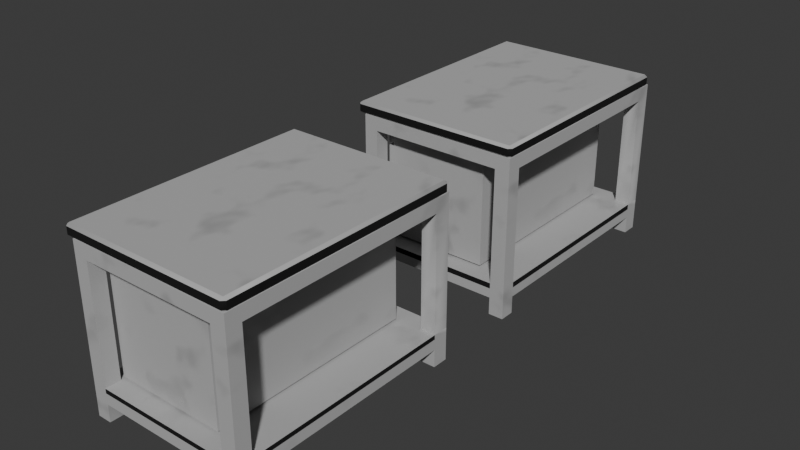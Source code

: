 # Source: Mesas.blend  (saved by Blender 4.5.90; exported with 4.5.12 LTS)
import bpy
from mathutils import Matrix  # noqa: F401  (used for matrix-valued properties, if any)

bpy.ops.wm.read_factory_settings(use_empty=True)
scene = bpy.context.scene
scene.name = 'Scene'

# ---- collections
col_collection = bpy.data.collections.new('Collection'); scene.collection.children.link(col_collection)

# ---- materials (node trees are filled in below, after node groups)
mat_metalb = bpy.data.materials.new('metalB')
mat_metalb.diffuse_color = (0.5, 0.5, 0.5, 1.0)
mat_metalb.roughness = 0.5528
mat_metaln = bpy.data.materials.new('metalN')
mat_metaln.diffuse_color = (0.5, 0.5, 0.5, 1.0)
mat_metaln.roughness = 0.5528

# ---- material node trees
mat_metalb.use_nodes = True; mat_metalb.node_tree.nodes.clear()
_N = mat_metalb.node_tree.nodes; _L = mat_metalb.node_tree.links
n0 = _N.new('ShaderNodeBsdfPrincipled'); n0.name = 'Principled BSDF'; n0.location = (-167, 367)
n0.inputs[0].default_value = (0.5, 0.5, 0.5, 1.0)
n0.inputs[27].default_value = (0.0, 0.0, 0.0, 1.0)
n0.inputs[28].default_value = 1.0
n1 = _N.new('ShaderNodeOutputMaterial'); n1.name = 'Material Output'; n1.location = (233, 367)
n2 = _N.new('ShaderNodeValToRGB'); n2.name = 'Color Ramp'; n2.location = (-576, 331)
while len(n2.color_ramp.elements) > 1: n2.color_ramp.elements.remove(n2.color_ramp.elements[-1])
n2.color_ramp.elements[0].position = 0.3182; n2.color_ramp.elements[0].color = (0.0, 0.0, 0.0, 1.0)
_e = n2.color_ramp.elements.new(0.9136); _e.color = (1.0, 1.0, 1.0, 1.0)
n3 = _N.new('ShaderNodeValToRGB'); n3.name = 'Color Ramp.001'; n3.location = (-611, 122)
while len(n3.color_ramp.elements) > 1: n3.color_ramp.elements.remove(n3.color_ramp.elements[-1])
n3.color_ramp.elements[0].position = 0.1318; n3.color_ramp.elements[0].color = (0.0, 0.0, 0.0, 1.0)
_e = n3.color_ramp.elements.new(0.45); _e.color = (1.0, 1.0, 1.0, 1.0)
n4 = _N.new('ShaderNodeTexNoise'); n4.name = 'Noise Texture'; n4.location = (-917, 260)
n5 = _N.new('ShaderNodeBump'); n5.name = 'Bump'; n5.location = (-466, -152)
n6 = _N.new('ShaderNodeTexVoronoi'); n6.name = 'Voronoi Texture'; n6.location = (-699, -130)
n7 = _N.new('ShaderNodeMapping'); n7.name = 'Mapping'; n7.location = (-962, -116)
n8 = _N.new('ShaderNodeTexNoise'); n8.name = 'Noise Texture.001'; n8.location = (-1176, -134)
n9 = _N.new('ShaderNodeMapping'); n9.name = 'Mapping.001'; n9.location = (-1410, 280)
n10 = _N.new('ShaderNodeTexCoord'); n10.name = 'Texture Coordinate'; n10.location = (-1653, 234)
_L.new(n0.outputs[0], n1.inputs[0])
_L.new(n2.outputs[0], n0.inputs[1])
_L.new(n3.outputs[0], n0.inputs[2])
_L.new(n4.outputs[0], n3.inputs[0])
_L.new(n5.outputs[0], n0.inputs[5])
_L.new(n6.outputs[1], n5.inputs[3])
_L.new(n7.outputs[0], n6.inputs[0])
_L.new(n8.outputs[1], n7.inputs[0])
_L.new(n9.outputs[0], n8.inputs[0])
_L.new(n9.outputs[0], n4.inputs[0])
_L.new(n10.outputs[0], n9.inputs[0])
n1.is_active_output = True
mat_metaln.use_nodes = True; mat_metaln.node_tree.nodes.clear()
_N = mat_metaln.node_tree.nodes; _L = mat_metaln.node_tree.links
n0 = _N.new('ShaderNodeBsdfPrincipled'); n0.name = 'Principled BSDF'; n0.location = (-167, 367)
n0.inputs[0].default_value = (0.005923, 0.005923, 0.005923, 1.0)
n0.inputs[27].default_value = (0.0, 0.0, 0.0, 1.0)
n0.inputs[28].default_value = 1.0
n1 = _N.new('ShaderNodeOutputMaterial'); n1.name = 'Material Output'; n1.location = (233, 367)
n2 = _N.new('ShaderNodeValToRGB'); n2.name = 'Color Ramp'; n2.location = (-576, 331)
while len(n2.color_ramp.elements) > 1: n2.color_ramp.elements.remove(n2.color_ramp.elements[-1])
n2.color_ramp.elements[0].position = 0.3182; n2.color_ramp.elements[0].color = (0.0, 0.0, 0.0, 1.0)
_e = n2.color_ramp.elements.new(0.9136); _e.color = (1.0, 1.0, 1.0, 1.0)
n3 = _N.new('ShaderNodeValToRGB'); n3.name = 'Color Ramp.001'; n3.location = (-611, 122)
while len(n3.color_ramp.elements) > 1: n3.color_ramp.elements.remove(n3.color_ramp.elements[-1])
n3.color_ramp.elements[0].position = 0.1318; n3.color_ramp.elements[0].color = (0.0, 0.0, 0.0, 1.0)
_e = n3.color_ramp.elements.new(0.45); _e.color = (1.0, 1.0, 1.0, 1.0)
n4 = _N.new('ShaderNodeTexNoise'); n4.name = 'Noise Texture'; n4.location = (-917, 260)
n5 = _N.new('ShaderNodeBump'); n5.name = 'Bump'; n5.location = (-466, -152)
n6 = _N.new('ShaderNodeTexVoronoi'); n6.name = 'Voronoi Texture'; n6.location = (-699, -130)
n7 = _N.new('ShaderNodeMapping'); n7.name = 'Mapping'; n7.location = (-962, -116)
n8 = _N.new('ShaderNodeTexNoise'); n8.name = 'Noise Texture.001'; n8.location = (-1176, -134)
n9 = _N.new('ShaderNodeMapping'); n9.name = 'Mapping.001'; n9.location = (-1365, 273)
n10 = _N.new('ShaderNodeTexCoord'); n10.name = 'Texture Coordinate'; n10.location = (-1556, 256)
_L.new(n0.outputs[0], n1.inputs[0])
_L.new(n2.outputs[0], n0.inputs[1])
_L.new(n3.outputs[0], n0.inputs[2])
_L.new(n4.outputs[0], n3.inputs[0])
_L.new(n5.outputs[0], n0.inputs[5])
_L.new(n6.outputs[1], n5.inputs[3])
_L.new(n7.outputs[0], n6.inputs[0])
_L.new(n8.outputs[1], n7.inputs[0])
_L.new(n9.outputs[0], n8.inputs[0])
_L.new(n9.outputs[0], n4.inputs[0])
_L.new(n10.outputs[0], n9.inputs[0])
n1.is_active_output = True

# ---- world
world_world = bpy.data.worlds.new('World'); scene.world = world_world
world_world.use_nodes = True; world_world.node_tree.nodes.clear()
_N = world_world.node_tree.nodes; _L = world_world.node_tree.links
n0 = _N.new('ShaderNodeOutputWorld'); n0.name = 'World Output'; n0.location = (200, 100)
n1 = _N.new('ShaderNodeBackground'); n1.name = 'Background'; n1.location = (-200, 100)
n1.inputs[0].default_value = (0.05088, 0.05088, 0.05088, 1.0)
_L.new(n1.outputs[0], n0.inputs[0])
n0.is_active_output = True
world_world.color = (0.05088, 0.05088, 0.05088)
world_world.sun_shadow_jitter_overblur = 0.0

# ---- meshes
me_mesh_010 = bpy.data.meshes.new('Mesh.010')
me_mesh_010.from_pydata([(-10.19, -0.5, -0.5323), (-10.19, -0.31, -0.3423), (-10.38, -0.31, -0.5323), (0.31, -0.5, -0.5323), (0.5, -0.31, -0.5323), (0.31, -0.31, -0.3423), (-10.19, 0.5, -0.5323), (-10.38, 0.31, -0.5323), (-10.19, 0.31, -0.3423), (0.31, 0.5, -0.5323), (0.31, 0.31, -0.3423), (0.5, 0.31, -0.5323), (-10.19, 0.31, -15.48), (-10.38, 0.31, -15.29), (-10.19, 0.5, -15.29), (0.31, 0.31, -15.48), (0.31, 0.5, -15.29), (0.5, 0.31, -15.29), (-10.19, -0.5, -15.29), (-10.38, -0.31, -15.29), (-10.19, -0.31, -15.48), (0.31, -0.5, -15.29), (0.31, -0.31, -15.48), (0.5, -0.31, -15.29), (-0.4473, -12.83, -0.3423), (0.5, -12.83, -0.3423), (-0.4473, -11.52, -0.3423), (0.5, -11.52, -0.3423), (-0.4473, -11.52, -1.29), (0.5, -11.52, -1.29), (-0.4473, -12.83, -1.29), (0.5, -12.83, -1.29), (-0.4473, -0.4204, -0.3423), (0.5, -0.4204, -0.3423), (0.5, -0.4204, -1.29), (-0.4473, -0.4204, -1.29), (-0.4473, -14.34, -1.29), (0.5, -14.34, -1.29), (0.5, -14.34, -0.3423), (-0.4473, -14.34, -0.3423), (-0.4473, -1.597, -0.3423), (0.5, -1.597, -0.3423), (0.5, -1.597, -1.29), (-0.4473, -1.597, -1.29), (0.5, -1.597, -14.49), (-0.4473, -1.597, -14.49), (-0.4473, -0.4204, -14.49), (0.5, -0.4204, -14.49), (-9.81, -0.4204, -0.3423), (-9.81, -0.4204, -1.29), (-9.81, -1.597, -1.29), (-9.81, -1.597, -0.3423), (-9.81, -11.52, -0.3423), (-9.81, -11.52, -1.29), (-9.81, -12.83, -1.29), (-9.81, -12.83, -0.3423), (-8.93, -0.4204, -0.3423), (-8.93, -0.4204, -1.29), (-8.93, -1.597, -1.29), (-8.93, -1.597, -0.3423), (-8.93, -11.52, -0.3423), (-8.93, -11.52, -1.29), (-8.93, -12.83, -1.29), (-8.93, -12.83, -0.3423), (-0.4473, -11.52, -15.48), (0.5, -11.52, -15.48), (0.5, -12.83, -15.48), (-0.4473, -12.83, -15.48), (-8.93, -11.52, -15.48), (-8.93, -12.83, -15.48), (-9.81, -12.83, -15.48), (-9.81, -11.52, -15.48), (-0.4473, -11.52, -14.49), (0.5, -11.52, -14.49), (0.5, -12.83, -14.49), (-0.4473, -12.83, -14.49), (-8.93, -12.83, -14.49), (-9.81, -12.83, -14.49), (-9.81, -11.52, -14.49), (-8.93, -11.52, -14.49), (0.5, -14.34, -14.49), (-0.4473, -14.34, -14.49), (-0.4473, -14.34, -15.48), (0.5, -14.34, -15.48), (-8.93, -14.34, -14.49), (-9.81, -14.34, -14.49), (-9.81, -14.34, -15.48), (-8.93, -14.34, -15.48), (-0.4473, -11.52, -14.49), (0.5, -11.52, -14.49), (0.5, -11.52, -15.48), (-0.4473, -11.52, -15.48), (0.5, -1.597, -15.48), (-0.4473, -1.597, -15.48), (-9.81, -1.597, -14.49), (-8.93, -1.597, -14.49), (-8.93, -1.597, -15.48), (-9.81, -1.597, -15.48), (0.5, -0.4204, -15.48), (-0.4473, -0.4204, -15.48), (-9.81, -0.4204, -14.49), (-8.93, -0.4204, -14.49), (-8.93, -0.4204, -15.48), (-9.81, -0.4204, -15.48), (-8.93, -0.4204, -14.49), (-8.93, -1.597, -14.49), (-9.81, -1.597, -14.49), (-9.81, -0.4204, -14.49), (-8.93, -14.34, -1.29), (-8.93, -14.34, -0.3423), (-9.81, -14.34, -0.3423), (-9.81, -14.34, -1.29), (0.5, -11.91, -0.3423), (-0.4473, -11.91, -0.3423), (0.5, -11.91, -15.48), (-0.4473, -11.91, -15.48), (0.5, -11.91, -1.29), (-9.81, -11.91, -1.29), (-9.81, -11.91, -0.3423), (-8.93, -11.91, -15.48), (-9.81, -11.91, -15.48), (-8.93, -11.91, -0.3423), (0.5, -11.91, -14.49), (-9.81, -11.91, -14.49), (-8.93, -11.35, -1.489), (-2.014, -11.35, -1.489), (-8.93, -1.565, -1.489), (-2.014, -1.565, -1.489), (-8.93, -1.565, -14.29), (-2.014, -1.565, -14.29), (-8.93, -11.35, -14.29), (-2.014, -11.35, -14.29), (-8.93, -1.565, -7.782), (-2.014, -1.565, -7.782), (-2.014, -11.35, -7.782), (-8.93, -11.35, -7.782), (-8.93, -1.565, -7.995), (-2.014, -1.565, -7.995), (-2.014, -11.35, -7.995), (-8.93, -11.35, -7.995), (-8.584, -11.35, -1.489), (-8.584, -11.35, -7.782), (-8.584, -11.35, -7.995), (-8.584, -11.35, -14.29), (-8.584, -1.565, -14.29), (-8.584, -1.565, -7.995), (-8.584, -1.565, -7.782), (-8.584, -1.565, -1.489)], [], [(0, 1, 2), (3, 4, 5), (6, 7, 8), (9, 10, 11), (12, 13, 14), (15, 16, 17), (18, 19, 20), (21, 22, 23), (0, 3, 5, 1), (9, 6, 8, 10), (15, 12, 14, 16), (21, 18, 20, 22), (7, 2, 1, 8), (4, 11, 10, 5), (13, 7, 6, 14), (11, 17, 16, 9), (19, 13, 12, 20), (17, 23, 22, 15), (2, 19, 18, 0), (23, 4, 3, 21), (18, 21, 3, 0), (1, 5, 10, 8), (19, 2, 7, 13), (4, 23, 17, 11), (6, 9, 16, 14), (12, 15, 22, 20), (113, 112, 27, 26), (32, 33, 34, 35), (115, 114, 66, 67), (36, 37, 38, 39), (112, 116, 29, 27), (40, 41, 33, 32), (41, 42, 34, 33), (44, 45, 46, 47), (30, 31, 37, 36), (31, 25, 38, 37), (25, 24, 39, 38), (24, 30, 36, 39), (26, 27, 41, 40), (27, 29, 42, 41), (29, 28, 43, 42), (28, 26, 40, 43), (42, 43, 45, 44), (43, 35, 46, 45), (35, 34, 47, 46), (34, 42, 44, 47), (48, 49, 50, 51), (118, 117, 54, 55), (56, 57, 49, 48), (104, 105, 106, 107), (59, 56, 48, 51), (119, 69, 70, 120), (108, 109, 110, 111), (121, 60, 52, 118), (32, 35, 57, 56), (35, 43, 58, 57), (43, 40, 59, 58), (40, 32, 56, 59), (26, 28, 61, 60), (115, 67, 69, 119), (30, 24, 63, 62), (113, 26, 60, 121), (51, 50, 53, 52), (50, 58, 61, 53), (58, 59, 60, 61), (59, 51, 52, 60), (46, 47, 98, 99), (122, 74, 66, 114), (80, 81, 82, 83), (84, 85, 86, 87), (123, 78, 71, 120), (100, 101, 102, 103), (75, 76, 69, 67), (79, 72, 64, 68), (28, 29, 73, 72), (116, 31, 74, 122), (31, 30, 75, 74), (30, 62, 76, 75), (62, 54, 77, 76), (117, 53, 78, 123), (53, 61, 79, 78), (61, 28, 72, 79), (74, 75, 81, 80), (75, 67, 82, 81), (67, 66, 83, 82), (66, 74, 80, 83), (76, 77, 85, 84), (77, 70, 86, 85), (70, 69, 87, 86), (69, 76, 84, 87), (72, 73, 89, 88), (73, 65, 90, 89), (65, 64, 91, 90), (64, 72, 88, 91), (88, 89, 44, 45), (89, 90, 92, 44), (90, 91, 93, 92), (91, 88, 45, 93), (78, 79, 95, 94), (79, 68, 96, 95), (68, 71, 97, 96), (71, 78, 94, 97), (44, 92, 98, 47), (92, 93, 99, 98), (94, 95, 101, 100), (45, 93, 99, 46), (96, 97, 103, 102), (97, 94, 100, 103), (57, 58, 105, 104), (58, 50, 106, 105), (50, 49, 107, 106), (49, 57, 104, 107), (95, 96, 93, 45), (96, 102, 99, 93), (102, 101, 46, 99), (101, 95, 45, 46), (62, 63, 109, 108), (63, 55, 110, 109), (55, 54, 111, 110), (54, 62, 108, 111), (54, 117, 123, 77), (29, 116, 122, 73), (77, 123, 120, 70), (73, 122, 114, 65), (24, 113, 121, 63), (64, 115, 119, 68), (63, 121, 118, 55), (68, 119, 120, 71), (52, 53, 117, 118), (25, 31, 116, 112), (64, 65, 114, 115), (24, 25, 112, 113), (147, 140, 125, 127), (144, 145, 137, 129), (143, 144, 129, 131), (142, 143, 131, 138), (137, 138, 131, 129), (130, 139, 136, 128), (146, 147, 127, 133), (125, 134, 133, 127), (140, 141, 134, 125), (132, 135, 124, 126), (145, 146, 133, 137), (133, 134, 138, 137), (141, 142, 138, 134), (135, 141, 140, 124), (130, 143, 142, 139), (128, 144, 143, 130), (136, 145, 144, 128), (126, 147, 146, 132), (124, 140, 147, 126), (142, 141, 146, 145), (132, 146, 141, 135), (145, 136, 139, 142)])
me_mesh_010.polygons.foreach_set('use_smooth', [True] * 154)
me_mesh_010.polygons.foreach_set('material_index', [0, 0, 0, 0, 0, 0, 0, 0, 0, 0, 0, 0, 1, 1, 0, 0, 1, 1, 0, 0, 0, 1, 1, 1, 0, 1, 0, 0, 0, 0, 0, 0, 0, 0, 0, 0, 0, 0, 0, 0, 0, 0, 0, 0, 0, 0, 0, 0, 0, 0, 0, 0, 0, 0, 0, 0, 0, 0, 0, 0, 0, 1, 0, 0, 0, 0, 0, 0, 0, 0, 0, 0, 0, 0, 0, 0, 0, 0, 0, 1, 0, 0, 0, 0, 0, 0, 0, 0, 0, 0, 0, 0, 0, 0, 0, 0, 0, 0, 0, 0, 0, 0, 0, 0, 0, 0, 0, 0, 0, 0, 0, 0, 0, 0, 0, 0, 0, 0, 0, 0, 0, 1, 0, 0, 0, 1, 0, 0, 0, 0, 0, 0, 0, 0, 0, 0, 0, 0, 0, 0, 0, 0, 0, 0, 0, 0, 0, 0, 0, 0, 0, 1, 0, 0])
_k = set([(0, 3), (0, 18), (1, 5), (1, 8), (2, 7), (2, 19), (3, 21), (4, 11), (4, 23), (5, 10), (6, 9), (6, 14), (7, 13), (8, 10), (9, 16), (11, 17), (12, 15), (12, 20), (13, 19), (14, 16), (15, 22), (17, 23), (18, 21), (20, 22), (24, 30), (24, 39), (24, 63), (25, 38), (25, 112), (26, 28), (26, 40), (26, 60), (27, 41), (27, 112), (28, 29), (28, 43), (29, 42), (29, 73), (30, 31), (30, 36), (31, 37), (31, 74), (32, 33), (32, 56), (33, 34), (33, 41), (34, 47), (35, 43), (35, 46), (35, 57), (36, 37), (36, 39), (37, 38), (38, 39), (40, 43), (40, 59), (42, 43), (42, 44), (43, 45), (43, 58), (44, 89), (44, 92), (45, 88), (45, 95), (46, 101), (47, 98), (48, 49), (48, 51), (48, 56), (49, 107), (50, 53), (50, 58), (50, 106), (51, 52), (52, 118), (53, 61), (53, 78), (54, 62), (54, 77), (54, 111), (55, 110), (55, 118), (57, 58), (57, 104), (58, 59), (58, 61), (58, 105), (59, 60), (60, 61), (62, 63), (62, 108), (63, 109), (64, 68), (64, 72), (64, 91), (65, 90), (65, 114), (66, 83), (66, 114), (67, 69), (67, 75), (67, 82), (68, 79), (68, 96), (69, 76), (69, 87), (70, 86), (70, 120), (71, 97), (71, 120), (72, 73), (72, 88), (73, 89), (74, 75), (74, 80), (75, 81), (76, 77), (76, 84), (77, 85), (78, 79), (78, 94), (79, 95), (80, 81), (80, 83), (81, 82), (82, 83), (84, 85), (84, 87), (85, 86), (86, 87), (90, 92), (91, 93), (92, 98), (93, 96), (94, 100), (95, 96), (97, 103), (98, 99), (99, 102), (100, 101), (100, 103), (102, 103), (104, 105), (104, 107), (105, 106), (106, 107), (108, 109), (108, 111), (109, 110), (110, 111), (124, 126), (124, 135), (124, 140), (125, 127), (125, 134), (125, 140), (126, 132), (126, 147), (127, 133), (127, 147), (128, 130), (128, 136), (128, 144), (129, 131), (129, 137), (129, 144), (130, 139), (130, 143), (131, 138), (131, 143), (132, 135), (132, 146), (133, 137), (134, 138), (135, 141), (136, 139), (136, 145), (139, 142), (141, 142), (141, 146), (142, 145), (145, 146)])
me_mesh_010.attributes.new('sharp_edge', 'BOOLEAN', 'EDGE').data.foreach_set('value', [ (min(e.vertices), max(e.vertices)) in _k for e in me_mesh_010.edges])
_uv = me_mesh_010.uv_layers.new(name='map1')
_uv.uv.foreach_set('vector', [0.375, 0.0, 0.3793, 0.0475, 0.3719, 0.0475, 0.625, 0.0, 0.6281, 0.0475, 0.6207, 0.0475, 0.3792, 0.2531, 0.3719, 0.2025, 0.3793, 0.2025, 0.6208, 0.2531, 0.6206, 0.2025, 0.6281, 0.2025, 0.3794, 0.5475, 0.375, 0.5475, 0.3794, 0.4969, 0.6206, 0.5475, 0.6206, 0.4969, 0.625, 0.5475, 0.3794, 0.7531, 0.375, 0.7025, 0.3794, 0.7025, 0.6206, 0.7531, 0.6206, 0.7025, 0.625, 0.7025, 0.375, 0.0, 0.625, 0.0, 0.6207, 0.0475, 0.3793, 0.0475, 0.6208, 0.2531, 0.3792, 0.2531, 0.3793, 0.2025, 0.6206, 0.2025, 0.6206, 0.5475, 0.3794, 0.5475, 0.3794, 0.4969, 0.6206, 0.4969, 0.6206, 0.7531, 0.3794, 0.7531, 0.3794, 0.7025, 0.6206, 0.7025, 0.3719, 0.2025, 0.3719, 0.0475, 0.3793, 0.0475, 0.3793, 0.2025, 0.6281, 0.0475, 0.6281, 0.2025, 0.6206, 0.2025, 0.6207, 0.0475, 0.1281, 0.2025, 0.3719, 0.2025, 0.3792, 0.2531, 0.1281, 0.25, 0.6281, 0.2025, 0.8719, 0.2025, 0.8719, 0.25, 0.6208, 0.2531, 0.375, 0.7025, 0.375, 0.5475, 0.3794, 0.5475, 0.3794, 0.7025, 0.625, 0.5475, 0.625, 0.7025, 0.6206, 0.7025, 0.6206, 0.5475, 0.3719, 0.0475, 0.1281, 0.0475, 0.1281, 0.0, 0.375, 0.0, 0.8719, 0.0475, 0.6281, 0.0475, 0.625, 0.0, 0.8719, 0.0, 0.3794, 0.7531, 0.6206, 0.7531, 0.6206, 0.9969, 0.3794, 0.9969, 0.3793, 0.0475, 0.6207, 0.0475, 0.6206, 0.2025, 0.3793, 0.2025, 0.1281, 0.0475, 0.3719, 0.0475, 0.3719, 0.2025, 0.1281, 0.2025, 0.6281, 0.0475, 0.8719, 0.0475, 0.8719, 0.2025, 0.6281, 0.2025, 0.3792, 0.2531, 0.6208, 0.2531, 0.6206, 0.4969, 0.3794, 0.4969, 0.3794, 0.5475, 0.6206, 0.5475, 0.6206, 0.7025, 0.3794, 0.7025, 0.375, 0.3235, 0.625, 0.1765, 0.625, 0.25, 0.375, 0.25, 0.375, 0.25, 0.625, 0.25, 0.625, 0.5, 0.375, 0.5, 0.375, 0.5735, 0.625, 0.5735, 0.625, 0.75, 0.375, 0.75, 0.375, 0.75, 0.625, 0.75, 0.625, 1.0, 0.375, 1.0, 0.625, 0.1765, 0.875, 0.1765, 0.875, 0.25, 0.625, 0.25, 0.375, 0.25, 0.625, 0.25, 0.625, 0.25, 0.375, 0.25, 0.625, 0.25, 0.625, 0.5, 0.625, 0.5, 0.625, 0.25, 0.625, 0.5, 0.375, 0.5, 0.375, 0.5, 0.625, 0.5, 0.375, 0.75, 0.625, 0.75, 0.625, 0.75, 0.375, 0.75, 0.625, 0.75, 0.625, 1.0, 0.625, 1.0, 0.625, 0.75, 0.625, 1.0, 0.375, 0.5, 0.375, 1.0, 0.625, 1.0, 0.375, 0.5, 0.375, 0.75, 0.375, 0.75, 0.375, 1.0, 0.375, 0.25, 0.625, 0.25, 0.625, 0.25, 0.375, 0.25, 0.625, 0.25, 0.625, 0.5, 0.625, 0.5, 0.625, 0.25, 0.625, 0.5, 0.375, 0.5, 0.375, 0.5, 0.625, 0.5, 0.375, 0.5, 0.375, 0.25, 0.375, 0.25, 0.375, 0.5, 0.625, 0.5, 0.375, 0.5, 0.375, 0.5, 0.625, 0.5, 0.375, 0.5, 0.375, 0.5, 0.375, 0.5, 0.375, 0.5, 0.375, 0.5, 0.625, 0.5, 0.625, 0.5, 0.375, 0.5, 0.625, 0.5, 0.625, 0.5, 0.625, 0.5, 0.625, 0.5, 0.375, 0.25, 0.375, 0.5, 0.375, 0.5, 0.375, 0.25, 0.375, 0.3235, 0.375, 0.5735, 0.375, 0.75, 0.375, 0.5, 0.375, 0.25, 0.375, 0.5, 0.375, 0.5, 0.375, 0.25, 0.375, 0.5, 0.375, 0.5, 0.375, 0.5, 0.375, 0.5, 0.375, 0.25, 0.375, 0.25, 0.375, 0.25, 0.375, 0.25, 0.375, 0.5735, 0.375, 0.75, 0.375, 0.75, 0.375, 0.5735, 0.375, 0.75, 0.375, 0.5, 0.375, 0.5, 0.375, 0.75, 0.375, 0.3235, 0.375, 0.25, 0.375, 0.25, 0.375, 0.3235, 0.375, 0.25, 0.375, 0.5, 0.375, 0.5, 0.375, 0.25, 0.375, 0.5, 0.375, 0.5, 0.375, 0.5, 0.375, 0.5, 0.375, 0.5, 0.375, 0.25, 0.375, 0.25, 0.375, 0.5, 0.375, 0.25, 0.375, 0.25, 0.375, 0.25, 0.375, 0.25, 0.375, 0.25, 0.375, 0.5, 0.375, 0.5, 0.375, 0.25, 0.375, 0.5735, 0.375, 0.75, 0.375, 0.75, 0.375, 0.5735, 0.375, 0.75, 0.375, 0.5, 0.375, 0.5, 0.375, 0.75, 0.375, 0.3235, 0.375, 0.25, 0.375, 0.25, 0.375, 0.3235, 0.375, 0.25, 0.375, 0.5, 0.375, 0.5, 0.375, 0.25, 0.375, 0.5, 0.375, 0.5, 0.375, 0.5, 0.375, 0.5, 0.375, 0.5, 0.375, 0.25, 0.375, 0.25, 0.375, 0.5, 0.375, 0.25, 0.375, 0.25, 0.375, 0.25, 0.375, 0.25, 0.375, 0.5, 0.625, 0.5, 0.625, 0.5, 0.375, 0.5, 0.625, 0.5735, 0.625, 0.75, 0.625, 0.75, 0.625, 0.5735, 0.625, 0.75, 0.375, 0.75, 0.375, 0.75, 0.625, 0.75, 0.375, 0.75, 0.375, 0.75, 0.375, 0.75, 0.375, 0.75, 0.375, 0.5735, 0.375, 0.5, 0.375, 0.5, 0.375, 0.5735, 0.375, 0.5, 0.375, 0.5, 0.375, 0.5, 0.375, 0.5, 0.375, 0.75, 0.375, 0.75, 0.375, 0.75, 0.375, 0.75, 0.375, 0.5, 0.375, 0.5, 0.375, 0.5, 0.375, 0.5, 0.375, 0.5, 0.625, 0.5, 0.625, 0.5, 0.375, 0.5, 0.625, 0.5735, 0.625, 0.75, 0.625, 0.75, 0.625, 0.5735, 0.625, 0.75, 0.375, 0.75, 0.375, 0.75, 0.625, 0.75, 0.375, 0.75, 0.375, 0.75, 0.375, 0.75, 0.375, 0.75, 0.375, 0.75, 0.375, 0.75, 0.375, 0.75, 0.375, 0.75, 0.375, 0.5735, 0.375, 0.5, 0.375, 0.5, 0.375, 0.5735, 0.375, 0.5, 0.375, 0.5, 0.375, 0.5, 0.375, 0.5, 0.375, 0.5, 0.375, 0.5, 0.375, 0.5, 0.375, 0.5, 0.625, 0.75, 0.375, 0.75, 0.375, 0.75, 0.625, 0.75, 0.375, 0.75, 0.375, 0.75, 0.375, 0.75, 0.375, 0.75, 0.375, 0.75, 0.625, 0.75, 0.625, 0.75, 0.375, 0.75, 0.625, 0.75, 0.625, 0.75, 0.625, 0.75, 0.625, 0.75, 0.375, 0.75, 0.375, 0.75, 0.375, 0.75, 0.375, 0.75, 0.375, 0.75, 0.375, 0.75, 0.375, 0.75, 0.375, 0.75, 0.375, 0.75, 0.375, 0.75, 0.375, 0.75, 0.375, 0.75, 0.375, 0.75, 0.375, 0.75, 0.375, 0.75, 0.375, 0.75, 0.375, 0.5, 0.625, 0.5, 0.625, 0.5, 0.375, 0.5, 0.625, 0.5, 0.625, 0.5, 0.625, 0.5, 0.625, 0.5, 0.625, 0.5, 0.375, 0.5, 0.375, 0.5, 0.625, 0.5, 0.375, 0.5, 0.375, 0.5, 0.375, 0.5, 0.375, 0.5, 0.375, 0.5, 0.625, 0.5, 0.625, 0.5, 0.375, 0.5, 0.625, 0.5, 0.625, 0.5, 0.625, 0.5, 0.625, 0.5, 0.625, 0.5, 0.375, 0.5, 0.375, 0.5, 0.625, 0.5, 0.375, 0.5, 0.375, 0.5, 0.375, 0.5, 0.375, 0.5, 0.375, 0.5, 0.375, 0.5, 0.375, 0.5, 0.375, 0.5, 0.375, 0.5, 0.375, 0.5, 0.375, 0.5, 0.375, 0.5, 0.375, 0.5, 0.375, 0.5, 0.375, 0.5, 0.375, 0.5, 0.375, 0.5, 0.375, 0.5, 0.375, 0.5, 0.375, 0.5, 0.625, 0.5, 0.625, 0.5, 0.625, 0.5, 0.625, 0.5, 0.625, 0.5, 0.375, 0.5, 0.375, 0.5, 0.625, 0.5, 0.375, 0.5, 0.375, 0.5, 0.375, 0.5, 0.375, 0.5, 0.375, 0.5, 0.375, 0.5, 0.375, 0.5, 0.375, 0.5, 0.375, 0.5, 0.375, 0.5, 0.375, 0.5, 0.375, 0.5, 0.375, 0.5, 0.375, 0.5, 0.375, 0.5, 0.375, 0.5, 0.375, 0.5, 0.375, 0.5, 0.375, 0.5, 0.375, 0.5, 0.375, 0.5, 0.375, 0.5, 0.375, 0.5, 0.375, 0.5, 0.375, 0.5, 0.375, 0.5, 0.375, 0.5, 0.375, 0.5, 0.375, 0.5, 0.375, 0.5, 0.375, 0.5, 0.375, 0.5, 0.375, 0.5, 0.375, 0.5, 0.375, 0.5, 0.375, 0.5, 0.375, 0.5, 0.375, 0.5, 0.375, 0.5, 0.375, 0.5, 0.375, 0.5, 0.375, 0.5, 0.375, 0.5, 0.375, 0.5, 0.375, 0.5, 0.375, 0.5, 0.375, 0.5, 0.375, 0.5, 0.375, 0.75, 0.375, 0.5, 0.375, 0.5, 0.375, 0.75, 0.375, 0.5, 0.375, 0.5, 0.375, 0.5, 0.375, 0.5, 0.375, 0.5, 0.375, 0.75, 0.375, 0.75, 0.375, 0.5, 0.375, 0.75, 0.375, 0.75, 0.375, 0.75, 0.375, 0.75, 0.375, 0.75, 0.375, 0.5735, 0.375, 0.5735, 0.375, 0.75, 0.625, 0.5, 0.625, 0.5735, 0.625, 0.5735, 0.625, 0.5, 0.375, 0.75, 0.375, 0.5735, 0.375, 0.5735, 0.375, 0.75, 0.625, 0.5, 0.625, 0.5735, 0.625, 0.5735, 0.625, 0.5, 0.375, 0.5, 0.375, 0.3235, 0.375, 0.3235, 0.375, 0.5, 0.375, 0.5, 0.375, 0.5735, 0.375, 0.5735, 0.375, 0.5, 0.375, 0.5, 0.375, 0.3235, 0.375, 0.3235, 0.375, 0.5, 0.375, 0.5, 0.375, 0.5735, 0.375, 0.5735, 0.375, 0.5, 0.375, 0.25, 0.375, 0.5, 0.375, 0.5735, 0.375, 0.3235, 0.625, 0.0, 0.875, 0.0, 0.875, 0.1765, 0.625, 0.1765, 0.375, 0.5, 0.625, 0.5, 0.625, 0.5735, 0.375, 0.5735, 0.375, 0.5, 0.625, 0.0, 0.625, 0.1765, 0.375, 0.3235, 0.3875, 0.25, 0.3875, 0.0, 0.625, 0.0, 0.625, 0.25, 0.3875, 0.5, 0.3875, 0.3771, 0.625, 0.3771, 0.625, 0.5, 0.3875, 0.75, 0.3875, 0.5, 0.625, 0.5, 0.625, 0.75, 0.3875, 0.8729, 0.3875, 0.75, 0.625, 0.75, 0.625, 0.8729, 0.7521, 0.25, 0.7521, 0.0, 0.875, 0.0, 0.875, 0.25, 0.125, 0.0, 0.3115, 0.4365, 0.3115, 0.3135, 0.125, 0.25, 0.3875, 0.3729, 0.3875, 0.25, 0.625, 0.25, 0.625, 0.3729, 0.625, 0.0, 0.7479, 0.0, 0.7479, 0.25, 0.625, 0.25, 0.3875, 1.0, 0.3875, 0.8771, 0.625, 0.8771, 0.625, 1.0, 0.3135, 0.3115, 0.3135, 0.4385, 0.375, 0.0, 0.375, 0.25, 0.3875, 0.3771, 0.3875, 0.3729, 0.625, 0.3729, 0.625, 0.3771, 0.7479, 0.25, 0.7479, 0.0, 0.7521, 0.0, 0.7521, 0.25, 0.3875, 0.8771, 0.3875, 0.8729, 0.625, 0.8729, 0.625, 0.8771, 0.3135, 0.4385, 0.3875, 0.8771, 0.3875, 1.0, 0.375, 1.0, 0.375, 0.75, 0.3875, 0.75, 0.3875, 0.8729, 0.3115, 0.4365, 0.375, 0.5, 0.3875, 0.5, 0.3875, 0.75, 0.375, 0.75, 0.3115, 0.3135, 0.3875, 0.3771, 0.3875, 0.5, 0.375, 0.5, 0.375, 0.25, 0.3875, 0.25, 0.3875, 0.3729, 0.3135, 0.3115, 0.375, 0.0, 0.3875, 0.0, 0.3875, 0.25, 0.375, 0.25, 0.3875, 0.8729, 0.3875, 0.8771, 0.3875, 0.3729, 0.3875, 0.3771, 0.3135, 0.3115, 0.3875, 0.3729, 0.3875, 0.8771, 0.3135, 0.4385, 0.3875, 0.3771, 0.3115, 0.3135, 0.3115, 0.4365, 0.3875, 0.8729])
me_mesh_010.materials.append(mat_metalb)
me_mesh_010.materials.append(mat_metaln)
me_mesh_010.update()
me_mesh_010.normals_split_custom_set([tuple(v) for v in zip(*[iter([-0.4606, -0.7588, 0.4606, -0.4606, -0.4606, 0.7588, -0.7588, -0.4606, 0.4606, 0.4606, -0.7588, 0.4606, 0.7588, -0.4606, 0.4606, 0.4606, -0.4606, 0.7588, -0.4606, 0.7588, 0.4606, -0.7588, 0.4606, 0.4606, -0.4606, 0.4606, 0.7588, 0.4606, 0.7588, 0.4606, 0.4606, 0.4606, 0.7588, 0.7588, 0.4606, 0.4606, -0.4606, 0.4606, -0.7588, -0.7588, 0.4606, -0.4606, -0.4606, 0.7588, -0.4606, 0.4606, 0.4606, -0.7588, 0.4606, 0.7588, -0.4606, 0.7588, 0.4606, -0.4606, -0.4606, -0.7588, -0.4606, -0.7588, -0.4606, -0.4606, -0.4606, -0.4606, -0.7588, 0.4606, -0.7588, -0.4606, 0.4606, -0.4606, -0.7588, 0.7588, -0.4606, -0.4606, -0.4606, -0.7588, 0.4606, 0.4606, -0.7588, 0.4606, 0.4606, -0.4606, 0.7588, -0.4606, -0.4606, 0.7588, 0.4606, 0.7588, 0.4606, -0.4606, 0.7588, 0.4606, -0.4606, 0.4606, 0.7588, 0.4606, 0.4606, 0.7588, 0.4606, 0.4606, -0.7588, -0.4606, 0.4606, -0.7588, -0.4606, 0.7588, -0.4606, 0.4606, 0.7588, -0.4606, 0.4606, -0.7588, -0.4606, -0.4606, -0.7588, -0.4606, -0.4606, -0.4606, -0.7588, 0.4606, -0.4606, -0.7588, -0.7588, 0.4606, 0.4606, -0.7588, -0.4606, 0.4606, -0.4606, -0.4606, 0.7588, -0.4606, 0.4606, 0.7588, 0.7588, -0.4606, 0.4606, 0.7588, 0.4606, 0.4606, 0.4606, 0.4606, 0.7588, 0.4606, -0.4606, 0.7588, -0.7588, 0.4606, -0.4606, -0.7588, 0.4606, 0.4606, -0.4606, 0.7588, 0.4606, -0.4606, 0.7588, -0.4606, 0.7588, 0.4606, 0.4606, 0.7588, 0.4606, -0.4606, 0.4606, 0.7588, -0.4606, 0.4606, 0.7588, 0.4606, -0.7588, -0.4606, -0.4606, -0.7588, 0.4606, -0.4606, -0.4606, 0.4606, -0.7588, -0.4606, -0.4606, -0.7588, 0.7588, 0.4606, -0.4606, 0.7588, -0.4606, -0.4606, 0.4606, -0.4606, -0.7588, 0.4606, 0.4606, -0.7588, -0.7588, -0.4606, 0.4606, -0.7588, -0.4606, -0.4606, -0.4606, -0.7588, -0.4606, -0.4606, -0.7588, 0.4606, 0.7588, -0.4606, -0.4606, 0.7588, -0.4606, 0.4606, 0.4606, -0.7588, 0.4606, 0.4606, -0.7588, -0.4606, 0.0, -1.0, 2.461e-08, 0.0, -1.0, 2.461e-08, 0.0, -1.0, 2.461e-08, 0.0, -1.0, 2.461e-08, 0.0, 0.0, 1.0, 0.0, 0.0, 1.0, 0.0, 0.0, 1.0, 0.0, 0.0, 1.0, -1.0, -1.668e-06, 0.0, -1.0, -1.668e-06, 0.0, -1.0, -1.668e-06, 0.0, -1.0, -1.668e-06, 0.0, 1.0, 0.0, 0.0, 1.0, 0.0, 0.0, 1.0, 0.0, 0.0, 1.0, 0.0, 0.0, 0.0, 1.0, -2.461e-08, 0.0, 1.0, -2.461e-08, 0.0, 1.0, -2.461e-08, 0.0, 1.0, -2.461e-08, 0.0, -3.076e-06, -1.0, 0.0, -3.076e-06, -1.0, 0.0, -3.076e-06, -1.0, 0.0, -3.076e-06, -1.0, 0.0, 0.0, 1.0, 0.0, 0.0, 1.0, 0.0, 0.0, 1.0, 0.0, 0.0, 1.0, 0.0, 1.0, 0.0, 0.0, 1.0, 0.0, 0.0, 1.0, 0.0, 0.0, 1.0, 0.0, 3.045e-08, 0.0, -1.0, 0.0, 0.0, -1.0, 0.0, 0.0, -1.0, 4.06e-08, 0.0, -1.0, 0.0, -1.0, 0.0, 0.0, -1.0, 0.0, 0.0, -1.0, 0.0, 0.0, -1.0, 0.0, 1.0, 0.0, 0.0, 1.0, 0.0, 0.0, 1.0, 3.275e-08, 0.0, 1.0, 4.912e-08, 0.0, 0.0, 0.0, 1.0, 0.0, 0.0, 1.0, 0.0, 0.0, 1.0, 0.0, 0.0, 1.0, 1.0, 4.912e-08, 0.0, 1.0, 3.275e-08, 0.0, 1.0, 0.0, 0.0, 1.0, 0.0, 0.0, 1.712e-06, 0.0, -1.0, 1.712e-06, 0.0, -1.0, 1.712e-06, 0.0, -1.0, 1.712e-06, 0.0, -1.0, 0.0, -8.699e-07, -1.0, 0.0, -8.699e-07, -1.0, 0.0, -8.699e-07, -1.0, 0.0, -8.699e-07, -1.0, 1.0, -6.957e-09, 0.0, 1.0, -1.044e-08, 0.0, 1.0, -2.087e-08, 0.0, 1.0, -2.087e-08, 0.0, 0.0, 4.449e-07, 1.0, 0.0, 2.966e-07, 1.0, 0.0, 8.897e-07, 1.0, 0.0, 8.897e-07, 1.0, -1.0, 0.0, 0.0, -1.0, 0.0, 0.0, -1.0, 0.0, 0.0, -1.0, 0.0, 0.0, 0.0, 0.0, 1.0, 0.0, 0.0, 1.0, 0.0, 0.0, 1.0, 0.0, 0.0, 1.0, 1.0, 4.912e-08, 0.0, 1.0, 3.275e-08, 0.0, 1.0, 3.275e-08, 0.0, 1.0, 4.912e-08, 0.0, 4.056e-07, 2.402e-08, -1.0, 4.056e-07, 2.402e-08, -1.0, 4.056e-07, 2.402e-08, -1.0, 4.056e-07, 2.402e-08, -1.0, -1.0, -8.556e-08, 0.0, -1.0, -8.556e-08, 0.0, -1.0, -8.556e-08, 0.0, -1.0, -8.556e-08, 0.0, 0.0, -1.0, 0.0, 0.0, -1.0, 0.0, 0.0, -1.0, 0.0, 0.0, -1.0, 0.0, -1.0, 0.0, 0.0, -1.0, 0.0, 0.0, -1.0, 0.0, 0.0, -1.0, 0.0, 0.0, 0.0, 1.0, 0.0, 0.0, 1.0, 0.0, 0.0, 1.0, 0.0, 0.0, 1.0, 0.0, 1.0, 0.0, 0.0, 1.0, 3.275e-08, 0.0, 1.0, 0.0, 0.0, 1.0, 0.0, 0.0, -1.0, 8.558e-07, 0.0, -1.0, 4.279e-07, 0.0, -1.0, 2.853e-07, 0.0, -1.0, 4.279e-07, 0.0, -1.0, -7.634e-07, 0.0, -1.0, -6.859e-08, 0.0, -1.0, 7.81e-07, 0.0, -1.0, 5.453e-07, 0.0, 0.0, 1.0, 0.0, 0.0, 1.0, 0.0, 0.0, 1.0, 0.0, 0.0, 1.0, 0.0, 0.0, 0.0, -1.0, 0.0, 0.0, -1.0, 0.0, 0.0, -1.0, 0.0, 0.0, -1.0, 0.0, 0.0, 1.0, 0.0, 0.0, 1.0, 0.0, 0.0, 1.0, 0.0, 0.0, 1.0, 3.045e-08, 0.0, -1.0, 4.06e-08, 0.0, -1.0, 0.0, 0.0, -1.0, 0.0, 0.0, -1.0, 0.0, -1.0, 0.0, 0.0, -1.0, 0.0, 0.0, -1.0, 0.0, 0.0, -1.0, 0.0, 0.0, 0.0, 1.0, 0.0, 0.0, 1.0, 0.0, 0.0, 1.0, 0.0, 0.0, 1.0, 0.0, 1.0, 0.0, 0.0, 1.0, 0.0, 0.0, 1.0, 0.0, 0.0, 1.0, 0.0, -1.195e-08, 1.52e-07, -1.0, -1.195e-08, 1.52e-07, -1.0, -1.195e-08, 1.52e-07, -1.0, -1.195e-08, 1.52e-07, -1.0, 0.0, -1.0, 0.0, 0.0, -1.0, 0.0, 0.0, -1.0, 0.0, 0.0, -1.0, 0.0, 0.0, 0.0, 1.0, 0.0, 0.0, 1.0, 0.0, 0.0, 1.0, 0.0, 0.0, 1.0, 0.0, 1.0, 0.0, 3.748e-08, 1.0, -4.814e-08, 3.748e-08, 1.0, -2.272e-08, 0.0, 1.0, 0.0, 3.045e-08, 0.0, -1.0, 4.06e-08, 0.0, -1.0, 4.06e-08, 0.0, -1.0, 3.045e-08, 0.0, -1.0, 0.0, -1.0, 0.0, 0.0, -1.0, 0.0, 0.0, -1.0, 0.0, 0.0, -1.0, 0.0, 0.0, 0.0, 1.0, 0.0, 0.0, 1.0, 0.0, 0.0, 1.0, 0.0, 0.0, 1.0, -1.0, 4.279e-07, 0.0, -1.0, 2.853e-07, 0.0, -1.0, -8.725e-07, 0.0, -1.0, -1.309e-06, 0.0, 0.0, 4.803e-08, -1.0, 0.0, 4.803e-08, -1.0, 0.0, 4.803e-08, -1.0, 0.0, 4.803e-08, -1.0, 1.0, 0.0, 0.0, 1.0, 0.0, 0.0, 1.0, 0.0, 0.0, 1.0, 0.0, 0.0, 0.0, 0.0, 1.0, 0.0, 0.0, 1.0, 0.0, 0.0, 1.0, 0.0, 0.0, 1.0, 0.0, 1.0, 0.0, 0.0, 1.0, 0.0, 0.0, 1.0, 0.0, 0.0, 1.0, 0.0, 1.0, 0.0, 0.0, 1.0, 0.0, 0.0, 1.0, 0.0, 0.0, 1.0, 0.0, 0.0, 0.0, -1.0, 0.0, 0.0, -1.0, 0.0, 0.0, -1.0, 0.0, 0.0, -1.0, 0.0, 0.0, -1.0, 0.0, 0.0, -1.0, 0.0, 0.0, -1.0, 0.0, 0.0, -1.0, 0.0, -1.0, 3.131e-07, 0.0, -1.0, 0.0, 0.0, -1.0, 0.0, 0.0, -1.0, 0.0, 0.0, 0.0, 1.0, 0.0, 0.0, 1.0, 0.0, 0.0, 1.0, 0.0, 0.0, 1.0, 0.0, 0.0, -1.0, 0.0, 0.0, -1.0, 0.0, 0.0, -1.0, 0.0, 0.0, -1.0, 0.0, 1.124e-07, 1.0, -2.272e-08, 1.124e-07, 1.0, -4.814e-08, 2.249e-07, 1.0, 0.0, 2.249e-07, 1.0, 0.0, 3.748e-08, 1.0, -4.814e-08, 7.275e-14, 1.0, -7.628e-08, 7.275e-14, 1.0, -7.628e-08, 1.124e-07, 1.0, -4.814e-08, 1.0, 0.0, 0.0, 1.0, -6.957e-09, 0.0, 1.0, 0.0, 0.0, 1.0, 0.0, 0.0, 0.0, -1.0, 0.0, 0.0, -1.0, 0.0, 0.0, -1.0, 0.0, 0.0, -1.0, 0.0, 0.0, -1.0, 0.0, 0.0, -1.0, 0.0, 0.0, -1.0, 0.0, 0.0, -1.0, 0.0, 0.0, -1.0, 0.0, 0.0, -1.0, 0.0, 0.0, -1.0, 0.0, 0.0, -1.0, 0.0, -1.0, -6.859e-08, 0.0, -1.0, -8.725e-07, 0.0, -1.0, 0.0, 0.0, -1.0, 3.131e-07, 0.0, 0.0, 1.0, 0.0, 3.748e-08, 1.0, -2.272e-08, 1.124e-07, 1.0, -2.272e-08, 0.0, 1.0, 0.0, 3.748e-08, 1.0, -2.272e-08, 3.748e-08, 1.0, -4.814e-08, 1.124e-07, 1.0, -4.814e-08, 1.124e-07, 1.0, -2.272e-08, 0.0, 0.0, 1.0, 0.0, 0.0, 1.0, 0.0, 0.0, 1.0, 0.0, 0.0, 1.0, -1.0, 0.0, 0.0, -1.0, 0.0, 0.0, -1.0, 0.0, 0.0, -1.0, 0.0, 0.0, 4.06e-08, 0.0, -1.0, 0.0, 0.0, -1.0, 0.0, 0.0, -1.0, 0.0, 0.0, -1.0, 1.0, 0.0, 0.0, 1.0, 0.0, 0.0, 1.0, 0.0, 0.0, 1.0, 0.0, 0.0, 0.0, 0.0, 1.0, 0.0, 0.0, 1.0, 0.0, 0.0, 1.0, 0.0, 0.0, 1.0, -1.0, 4.175e-07, 0.0, -1.0, 0.0, 0.0, -1.0, 0.0, 0.0, -1.0, 0.0, 0.0, 0.0, 0.0, -1.0, 4.06e-08, 0.0, -1.0, 0.0, 0.0, -1.0, 0.0, 0.0, -1.0, 1.0, 0.0, 0.0, 1.0, 0.0, 0.0, 1.0, 0.0, 0.0, 1.0, 0.0, 0.0, 0.0, 0.0, 1.0, 0.0, 0.0, 1.0, 0.0, 4.803e-08, 1.0, 0.0, 4.803e-08, 1.0, 1.0, 0.0, 0.0, 1.0, 0.0, 0.0, 1.0, 4.835e-08, 0.0, 1.0, 4.835e-08, 0.0, 0.0, 0.0, -1.0, 0.0, 0.0, -1.0, 0.0, 0.0, -1.0, 0.0, 0.0, -1.0, -1.0, 0.0, 0.0, -1.0, 0.0, 0.0, -1.0, -4.231e-08, 0.0, -1.0, -4.231e-08, 0.0, 0.0, 4.803e-08, 1.0, 0.0, 4.803e-08, 1.0, 0.0, 9.606e-08, 1.0, 0.0, 9.606e-08, 1.0, 1.0, 4.835e-08, 0.0, 1.0, 4.835e-08, 0.0, 1.0, 9.67e-08, 0.0, 1.0, 9.67e-08, 0.0, 0.0, 0.0, -1.0, 0.0, 0.0, -1.0, 0.0, 0.0, -1.0, 0.0, 0.0, -1.0, -1.0, -4.231e-08, 0.0, -1.0, -4.231e-08, 0.0, -1.0, -8.461e-08, 0.0, -1.0, -8.461e-08, 0.0, 0.0, 0.0, 1.0, 0.0, 0.0, 1.0, 6.372e-08, 0.0, 1.0, 0.0, 0.0, 1.0, 1.0, 9.67e-08, 0.0, 1.0, 9.67e-08, 0.0, 1.0, 9.67e-08, 0.0, 1.0, 9.67e-08, 0.0, 0.0, 0.0, -1.0, 0.0, 0.0, -1.0, 0.0, 0.0, -1.0, 0.0, 0.0, -1.0, -1.0, 0.0, 0.0, -1.0, 0.0, 0.0, -1.0, 0.0, 0.0, -1.0, 0.0, 0.0, 1.0, 0.0, 0.0, 1.0, 0.0, 0.0, 1.0, 0.0, 0.0, 1.0, 0.0, 0.0, 0.0, 0.0, -1.0, 0.0, 0.0, -1.0, 0.0, 0.0, -1.0, 0.0, 0.0, -1.0, 0.0, 0.0, 1.0, 6.372e-08, 0.0, 1.0, 9.558e-08, 0.0, 1.0, 0.0, 0.0, 1.0, 1.0, 0.0, 0.0, 1.0, 0.0, 0.0, 1.0, 0.0, 0.0, 1.0, 0.0, 0.0, 0.0, 0.0, -1.0, 0.0, 0.0, -1.0, 0.0, 0.0, -1.0, 0.0, 0.0, -1.0, -1.0, 0.0, 0.0, -1.0, 0.0, 0.0, -1.0, 0.0, 0.0, -1.0, 0.0, 0.0, 1.0, 0.0, 0.0, 1.0, 0.0, 0.0, 1.0, 0.0, 0.0, 1.0, 0.0, 0.0, 0.0, -1.0, 0.0, 0.0, -1.0, 0.0, 0.0, -1.0, 0.0, 0.0, -1.0, 0.0, -1.0, 2.853e-07, 0.0, -1.0, 4.279e-07, 0.0, -1.0, 0.0, 0.0, -1.0, 0.0, 0.0, 0.0, 1.0, 0.0, 0.0, 1.0, 0.0, 0.0, 1.0, 0.0, 0.0, 1.0, 0.0, 0.0, -1.0, 0.0, 0.0, -1.0, 0.0, 0.0, -1.0, 0.0, 0.0, -1.0, 0.0, 0.0, 0.0, -1.0, 0.0, 0.0, -1.0, 0.0, 0.0, -1.0, 0.0, 0.0, -1.0, 0.0, 1.0, 0.0, 0.0, 1.0, 0.0, 0.0, 1.0, 0.0, 0.0, 1.0, 0.0, 9.558e-08, 0.0, 1.0, 6.372e-08, 0.0, 1.0, 1.912e-07, 0.0, 1.0, 1.912e-07, 0.0, 1.0, 1.0, 0.0, 0.0, 1.0, 0.0, 0.0, 1.0, 0.0, 0.0, 1.0, 0.0, 0.0, 0.0, 0.0, 1.0, 0.0, 0.0, 1.0, 0.0, 0.0, 1.0, 0.0, 0.0, 1.0, -1.0, 5.453e-07, 0.0, -1.0, 7.81e-07, 0.0, -1.0, 0.0, 0.0, -1.0, 0.0, 0.0, 0.0, 0.0, -1.0, 0.0, 0.0, -1.0, 0.0, 0.0, -1.0, 0.0, 0.0, -1.0, -1.0, 7.81e-07, 0.0, -1.0, -6.859e-08, 0.0, -1.0, 3.131e-07, 0.0, -1.0, 4.175e-07, 0.0, 1.0, 3.275e-08, 0.0, 1.0, 0.0, 0.0, 1.0, 0.0, 0.0, 1.0, 0.0, 0.0, -1.0, 4.175e-07, 0.0, -1.0, 3.131e-07, 0.0, -1.0, 0.0, 0.0, -1.0, 0.0, 0.0, 1.0, 0.0, 0.0, 1.0, 0.0, 0.0, 1.0, 0.0, 0.0, 1.0, 0.0, 0.0, 0.0, 2.966e-07, 1.0, 0.0, 0.0, 1.0, 0.0, 0.0, 1.0, 0.0, 0.0, 1.0, 0.0, 0.0, -1.0, 3.045e-08, 0.0, -1.0, 3.045e-08, 0.0, -1.0, 0.0, 0.0, -1.0, 0.0, 0.0, 1.0, 0.0, 0.0, 1.0, 0.0, 0.0, 1.0, 0.0, 0.0, 1.0, 0.0, 0.0, -1.0, 3.045e-08, 0.0, -1.0, 0.0, 0.0, -1.0, 0.0, 0.0, -1.0, -1.0, -1.309e-06, 0.0, -1.0, -8.725e-07, 0.0, -1.0, -6.859e-08, 0.0, -1.0, -7.634e-07, 0.0, 1.0, -1.044e-08, 0.0, 1.0, -6.957e-09, 0.0, 1.0, 0.0, 0.0, 1.0, 0.0, 0.0, 0.0, 0.0, -1.0, 0.0, 0.0, -1.0, 0.0, 0.0, -1.0, 3.045e-08, 0.0, -1.0, 0.0, 2.966e-07, 1.0, 0.0, 4.449e-07, 1.0, 0.0, 0.0, 1.0, 0.0, 0.0, 1.0, 0.0, 0.0, 1.0, 0.0, 0.0, 1.0, 0.0, 0.0, 1.0, 0.0, 0.0, 1.0, 0.0, 1.0, 0.0, 0.0, 1.0, 0.0, 0.0, 1.0, 0.0, 0.0, 1.0, 0.0, 0.0, 0.0, -1.0, 0.0, 0.0, -1.0, 0.0, 0.0, -1.0, 0.0, 0.0, -1.0, 0.0, -1.0, 0.0, 0.0, -1.0, 0.0, 0.0, -1.0, 0.0, 0.0, -1.0, 0.0, 1.0, 0.0, 0.0, 1.0, 0.0, 0.0, 1.0, 0.0, 0.0, 1.0, 0.0, 0.0, -1.0, 0.0, 0.0, -1.0, 0.0, 0.0, -1.0, 0.0, 0.0, -1.0, 0.0, 0.0, 0.0, 1.0, 0.0, 0.0, 1.0, 0.0, 0.0, 1.0, 0.0, 0.0, 1.0, 0.0, 1.0, 0.0, 0.0, 1.0, 0.0, 0.0, 1.0, 0.0, 0.0, 1.0, 0.0, 0.0, 0.0, -1.0, 0.0, 0.0, -1.0, 0.0, 0.0, -1.0, 0.0, 0.0, -1.0, 0.0, -1.0, 0.0, 0.0, -1.0, 0.0, 0.0, -1.0, 0.0, 0.0, -1.0, 0.0, 0.0, 0.0, 1.0, 0.0, 0.0, 1.0, 0.0, 0.0, 1.0, 0.0, 0.0, 1.0, 0.0, 1.0, 0.0, 0.0, 1.0, 0.0, 0.0, 1.0, 0.0, 0.0, 1.0, 0.0, 0.0, 0.0, -1.0, 0.0, 0.0, -1.0, 0.0, 0.0, -1.0, 0.0, 0.0, -1.0, 0.0, 0.0, -1.0, 0.0, 0.0, -1.0, 0.0, 0.0, -1.0, 0.0, 0.0, -1.0, 0.0, 0.0, -1.0, 0.0, 0.0, -1.0, 0.0, 0.0, -1.0, 0.0, 0.0, -1.0, 0.0, 0.0, 0.0, -1.0, 0.0, 0.0, -1.0, 0.0, 0.0, -1.0, 0.0, 0.0, -1.0, 0.0, 1.0, 0.0, 0.0, 1.0, 0.0, 0.0, 1.0, 0.0, 0.0, 1.0, 0.0, 0.0, 1.0, 0.0, 0.0, 1.0, 0.0, 0.0, 1.0, 0.0, 0.0, 1.0, 0.0, 0.0, 0.0, 1.0, 0.0, 0.0, 1.0, 0.0, 0.0, 1.0, 0.0, 0.0, 1.0, -1.0, 0.0, 0.0, -1.0, 0.0, 0.0, -1.0, 0.0, 0.0, -1.0, 0.0, 0.0, 0.0, 0.0, -1.0, 0.0, 0.0, -1.0, 0.0, 0.0, -1.0, 0.0, 0.0, -1.0, 0.0, 0.0, 1.0, 0.0, 0.0, 1.0, 0.0, 0.0, 1.0, 0.0, 0.0, 1.0])] * 3)])
me_mesh_007 = bpy.data.meshes.new('Mesh.007')
me_mesh_007.from_pydata([(-10.19, -0.5, -0.5323), (-10.19, -0.31, -0.3423), (-10.38, -0.31, -0.5323), (0.31, -0.5, -0.5323), (0.5, -0.31, -0.5323), (0.31, -0.31, -0.3423), (-10.19, 0.5, -0.5323), (-10.38, 0.31, -0.5323), (-10.19, 0.31, -0.3423), (0.31, 0.5, -0.5323), (0.31, 0.31, -0.3423), (0.5, 0.31, -0.5323), (-10.19, 0.31, -15.48), (-10.38, 0.31, -15.29), (-10.19, 0.5, -15.29), (0.31, 0.31, -15.48), (0.31, 0.5, -15.29), (0.5, 0.31, -15.29), (-10.19, -0.5, -15.29), (-10.38, -0.31, -15.29), (-10.19, -0.31, -15.48), (0.31, -0.5, -15.29), (0.31, -0.31, -15.48), (0.5, -0.31, -15.29), (-0.4473, -12.83, -0.3423), (0.5, -12.83, -0.3423), (-0.4473, -11.52, -0.3423), (0.5, -11.52, -0.3423), (-0.4473, -11.52, -1.29), (0.5, -11.52, -1.29), (-0.4473, -12.83, -1.29), (0.5, -12.83, -1.29), (-0.4473, -0.4204, -0.3423), (0.5, -0.4204, -0.3423), (0.5, -0.4204, -1.29), (-0.4473, -0.4204, -1.29), (-0.4473, -14.34, -1.29), (0.5, -14.34, -1.29), (0.5, -14.34, -0.3423), (-0.4473, -14.34, -0.3423), (-0.4473, -1.597, -0.3423), (0.5, -1.597, -0.3423), (0.5, -1.597, -1.29), (-0.4473, -1.597, -1.29), (0.5, -1.597, -14.49), (-0.4473, -1.597, -14.49), (-0.4473, -0.4204, -14.49), (0.5, -0.4204, -14.49), (-9.81, -0.4204, -0.3423), (-9.81, -0.4204, -1.29), (-9.81, -1.597, -1.29), (-9.81, -1.597, -0.3423), (-9.81, -11.52, -0.3423), (-9.81, -11.52, -1.29), (-9.81, -12.83, -1.29), (-9.81, -12.83, -0.3423), (-8.93, -0.4204, -0.3423), (-8.93, -0.4204, -1.29), (-8.93, -1.597, -1.29), (-8.93, -1.597, -0.3423), (-8.93, -11.52, -0.3423), (-8.93, -11.52, -1.29), (-8.93, -12.83, -1.29), (-8.93, -12.83, -0.3423), (-0.4473, -11.52, -15.48), (0.5, -11.52, -15.48), (0.5, -12.83, -15.48), (-0.4473, -12.83, -15.48), (-8.93, -11.52, -15.48), (-8.93, -12.83, -15.48), (-9.81, -12.83, -15.48), (-9.81, -11.52, -15.48), (-0.4473, -11.52, -14.49), (0.5, -11.52, -14.49), (0.5, -12.83, -14.49), (-0.4473, -12.83, -14.49), (-8.93, -12.83, -14.49), (-9.81, -12.83, -14.49), (-9.81, -11.52, -14.49), (-8.93, -11.52, -14.49), (0.5, -14.34, -14.49), (-0.4473, -14.34, -14.49), (-0.4473, -14.34, -15.48), (0.5, -14.34, -15.48), (-8.93, -14.34, -14.49), (-9.81, -14.34, -14.49), (-9.81, -14.34, -15.48), (-8.93, -14.34, -15.48), (-0.4473, -11.52, -14.49), (0.5, -11.52, -14.49), (0.5, -11.52, -15.48), (-0.4473, -11.52, -15.48), (0.5, -1.597, -15.48), (-0.4473, -1.597, -15.48), (-9.81, -1.597, -14.49), (-8.93, -1.597, -14.49), (-8.93, -1.597, -15.48), (-9.81, -1.597, -15.48), (0.5, -0.4204, -15.48), (-0.4473, -0.4204, -15.48), (-9.81, -0.4204, -14.49), (-8.93, -0.4204, -14.49), (-8.93, -0.4204, -15.48), (-9.81, -0.4204, -15.48), (-8.93, -0.4204, -14.49), (-8.93, -1.597, -14.49), (-9.81, -1.597, -14.49), (-9.81, -0.4204, -14.49), (-8.93, -14.34, -1.29), (-8.93, -14.34, -0.3423), (-9.81, -14.34, -0.3423), (-9.81, -14.34, -1.29), (0.5, -12.0, -0.3423), (-0.4473, -12.0, -0.3423), (0.5, -12.0, -15.48), (-0.4473, -12.0, -15.48), (0.5, -12.0, -1.29), (-9.81, -12.0, -1.29), (-9.81, -12.0, -0.3423), (-8.93, -12.0, -15.48), (-9.81, -12.0, -15.48), (-8.93, -12.0, -0.3423), (0.5, -12.0, -14.49), (-9.81, -12.0, -14.49), (-8.93, -11.35, -1.489), (-2.014, -11.35, -1.489), (-8.93, -1.565, -1.489), (-2.014, -1.565, -1.489), (-8.93, -1.565, -14.29), (-2.014, -1.565, -14.29), (-8.93, -11.35, -14.29), (-2.014, -11.35, -14.29), (-8.584, -11.35, -1.489), (-8.584, -11.35, -14.29), (-8.584, -1.565, -14.29), (-8.584, -1.565, -1.489), (-8.93, -7.924, -1.489), (-8.584, -7.924, -1.489), (-2.014, -7.924, -1.489), (-2.014, -7.924, -14.29), (-8.584, -7.924, -14.29), (-8.93, -7.924, -14.29), (-8.93, -5.478, -1.489), (-8.584, -5.478, -1.489), (-2.014, -5.478, -1.489), (-2.014, -5.478, -14.29), (-8.584, -5.478, -14.29), (-8.93, -5.478, -14.29), (-8.93, -3.032, -1.489), (-8.584, -3.032, -1.489), (-2.014, -3.032, -1.489), (-2.014, -3.032, -14.29), (-8.584, -3.032, -14.29), (-8.93, -3.032, -14.29), (-8.93, -8.267, -1.489), (-8.584, -8.267, -1.489), (-2.014, -8.267, -1.489), (-2.014, -8.267, -14.29), (-8.584, -8.267, -14.29), (-8.93, -8.267, -14.29), (-8.93, -5.723, -1.489), (-8.584, -5.723, -1.489), (-2.014, -5.723, -1.489), (-2.014, -5.723, -14.29), (-8.584, -5.723, -14.29), (-8.93, -5.723, -14.29), (-8.93, -3.277, -1.489), (-8.584, -3.277, -1.489), (-2.014, -3.277, -1.489), (-2.014, -3.277, -14.29), (-8.584, -3.277, -14.29), (-8.93, -3.277, -14.29)], [], [(0, 1, 2), (3, 4, 5), (6, 7, 8), (9, 10, 11), (12, 13, 14), (15, 16, 17), (18, 19, 20), (21, 22, 23), (0, 3, 5, 1), (9, 6, 8, 10), (15, 12, 14, 16), (21, 18, 20, 22), (7, 2, 1, 8), (4, 11, 10, 5), (13, 7, 6, 14), (11, 17, 16, 9), (19, 13, 12, 20), (17, 23, 22, 15), (2, 19, 18, 0), (23, 4, 3, 21), (18, 21, 3, 0), (1, 5, 10, 8), (19, 2, 7, 13), (4, 23, 17, 11), (6, 9, 16, 14), (12, 15, 22, 20), (113, 112, 27, 26), (32, 33, 34, 35), (115, 114, 66, 67), (36, 37, 38, 39), (112, 116, 29, 27), (40, 41, 33, 32), (41, 42, 34, 33), (44, 45, 46, 47), (30, 31, 37, 36), (31, 25, 38, 37), (25, 24, 39, 38), (24, 30, 36, 39), (26, 27, 41, 40), (27, 29, 42, 41), (29, 28, 43, 42), (28, 26, 40, 43), (42, 43, 45, 44), (43, 35, 46, 45), (35, 34, 47, 46), (34, 42, 44, 47), (48, 49, 50, 51), (118, 117, 54, 55), (56, 57, 49, 48), (104, 105, 106, 107), (59, 56, 48, 51), (119, 69, 70, 120), (108, 109, 110, 111), (121, 60, 52, 118), (32, 35, 57, 56), (35, 43, 58, 57), (43, 40, 59, 58), (40, 32, 56, 59), (26, 28, 61, 60), (115, 67, 69, 119), (30, 24, 63, 62), (113, 26, 60, 121), (51, 50, 53, 52), (50, 58, 61, 53), (58, 59, 60, 61), (59, 51, 52, 60), (46, 47, 98, 99), (122, 74, 66, 114), (80, 81, 82, 83), (84, 85, 86, 87), (123, 78, 71, 120), (100, 101, 102, 103), (75, 76, 69, 67), (79, 72, 64, 68), (28, 29, 73, 72), (116, 31, 74, 122), (31, 30, 75, 74), (30, 62, 76, 75), (62, 54, 77, 76), (117, 53, 78, 123), (53, 61, 79, 78), (61, 28, 72, 79), (74, 75, 81, 80), (75, 67, 82, 81), (67, 66, 83, 82), (66, 74, 80, 83), (76, 77, 85, 84), (77, 70, 86, 85), (70, 69, 87, 86), (69, 76, 84, 87), (72, 73, 89, 88), (73, 65, 90, 89), (65, 64, 91, 90), (64, 72, 88, 91), (88, 89, 44, 45), (89, 90, 92, 44), (90, 91, 93, 92), (91, 88, 45, 93), (78, 79, 95, 94), (79, 68, 96, 95), (68, 71, 97, 96), (71, 78, 94, 97), (44, 92, 98, 47), (92, 93, 99, 98), (94, 95, 101, 100), (45, 93, 99, 46), (96, 97, 103, 102), (97, 94, 100, 103), (57, 58, 105, 104), (58, 50, 106, 105), (50, 49, 107, 106), (49, 57, 104, 107), (95, 96, 93, 45), (96, 102, 99, 93), (102, 101, 46, 99), (101, 95, 45, 46), (62, 63, 109, 108), (63, 55, 110, 109), (55, 54, 111, 110), (54, 62, 108, 111), (54, 117, 123, 77), (29, 116, 122, 73), (77, 123, 120, 70), (73, 122, 114, 65), (24, 113, 121, 63), (64, 115, 119, 68), (63, 121, 118, 55), (68, 119, 120, 71), (52, 53, 117, 118), (25, 31, 116, 112), (64, 65, 114, 115), (24, 25, 112, 113), (135, 149, 150, 127), (134, 135, 127, 129), (151, 152, 134, 129), (132, 133, 131, 125), (150, 151, 129, 127), (153, 148, 126, 128), (130, 133, 132, 124), (128, 134, 152, 153), (126, 135, 134, 128), (148, 149, 135, 126), (138, 137, 155, 156), (156, 157, 139, 138), (157, 158, 140, 139), (144, 143, 161, 162), (162, 163, 145, 144), (163, 164, 146, 145), (150, 149, 167, 168), (168, 169, 151, 150), (169, 170, 152, 151), (124, 132, 155, 154), (156, 155, 132, 125), (125, 131, 157, 156), (133, 158, 157, 131), (159, 158, 133, 130), (130, 124, 154, 159), (136, 137, 161, 160), (162, 161, 137, 138), (138, 139, 163, 162), (139, 140, 164, 163), (165, 164, 140, 141), (141, 136, 160, 165), (142, 143, 167, 166), (168, 167, 143, 144), (144, 145, 169, 168), (145, 146, 170, 169), (171, 170, 146, 147), (147, 142, 166, 171), (166, 167, 170, 171), (167, 149, 152, 170), (149, 148, 153, 152), (143, 142, 147, 146), (160, 161, 164, 165), (161, 143, 146, 164), (154, 155, 158, 159), (155, 137, 140, 158), (137, 136, 141, 140)])
me_mesh_007.polygons.foreach_set('use_smooth', [True] * 178)
me_mesh_007.polygons.foreach_set('material_index', [0, 0, 0, 0, 0, 0, 0, 0, 0, 0, 0, 0, 1, 1, 0, 0, 1, 1, 0, 0, 0, 1, 1, 1, 0, 1, 0, 0, 0, 0, 0, 0, 0, 0, 0, 0, 0, 0, 0, 0, 0, 0, 0, 0, 0, 0, 0, 0, 0, 0, 0, 0, 0, 0, 0, 0, 0, 0, 0, 0, 0, 1, 0, 0, 0, 0, 0, 0, 0, 0, 0, 0, 0, 0, 0, 0, 0, 0, 0, 1, 0, 0, 0, 0, 0, 0, 0, 0, 0, 0, 0, 0, 0, 0, 0, 0, 0, 0, 0, 0, 0, 0, 0, 0, 0, 0, 0, 0, 0, 0, 0, 0, 0, 0, 0, 0, 0, 0, 0, 0, 0, 1, 0, 0, 0, 1, 0, 0, 0, 0, 0, 0, 0, 0, 0, 0, 0, 0, 0, 0, 0, 0, 0, 0, 0, 0, 0, 0, 0, 0, 0, 0, 0, 0, 0, 0, 0, 0, 0, 0, 0, 0, 0, 0, 0, 0, 0, 0, 0, 0, 1, 0, 0, 0, 1, 0, 1, 0])
_k = set([(0, 3), (0, 18), (1, 5), (1, 8), (2, 7), (2, 19), (3, 21), (4, 11), (4, 23), (5, 10), (6, 9), (6, 14), (7, 13), (8, 10), (9, 16), (11, 17), (12, 15), (12, 20), (13, 19), (14, 16), (15, 22), (17, 23), (18, 21), (20, 22), (24, 30), (24, 39), (24, 63), (25, 38), (25, 112), (26, 28), (26, 40), (26, 60), (27, 41), (27, 112), (28, 29), (28, 43), (29, 42), (29, 73), (30, 31), (30, 36), (31, 37), (31, 74), (32, 33), (32, 56), (33, 34), (33, 41), (34, 47), (35, 43), (35, 46), (35, 57), (36, 37), (36, 39), (37, 38), (38, 39), (40, 43), (40, 59), (42, 43), (42, 44), (43, 45), (43, 58), (44, 89), (44, 92), (45, 88), (45, 95), (46, 101), (47, 98), (48, 49), (48, 51), (48, 56), (49, 107), (50, 53), (50, 58), (50, 106), (51, 52), (52, 118), (53, 61), (53, 78), (54, 62), (54, 77), (54, 111), (55, 110), (55, 118), (57, 58), (57, 104), (58, 59), (58, 61), (58, 105), (59, 60), (60, 61), (62, 63), (62, 108), (63, 109), (64, 68), (64, 72), (64, 91), (65, 90), (65, 114), (66, 83), (66, 114), (67, 69), (67, 75), (67, 82), (68, 79), (68, 96), (69, 76), (69, 87), (70, 86), (70, 120), (71, 97), (71, 120), (72, 73), (72, 88), (73, 89), (74, 75), (74, 80), (75, 81), (76, 77), (76, 84), (77, 85), (78, 79), (78, 94), (79, 95), (80, 81), (80, 83), (81, 82), (82, 83), (84, 85), (84, 87), (85, 86), (86, 87), (90, 92), (91, 93), (92, 98), (93, 96), (94, 100), (95, 96), (97, 103), (98, 99), (99, 102), (100, 101), (100, 103), (102, 103), (104, 105), (104, 107), (105, 106), (106, 107), (108, 109), (108, 111), (109, 110), (110, 111), (124, 130), (124, 132), (124, 154), (125, 131), (125, 132), (125, 156), (126, 128), (126, 135), (126, 148), (127, 129), (127, 135), (127, 150), (128, 134), (128, 153), (129, 134), (129, 151), (130, 133), (130, 159), (131, 133), (131, 157), (136, 137), (136, 141), (136, 160), (137, 140), (137, 155), (138, 156), (138, 162), (139, 157), (139, 163), (140, 141), (140, 158), (141, 165), (142, 143), (142, 147), (142, 166), (143, 146), (143, 161), (144, 162), (144, 168), (145, 163), (145, 169), (146, 147), (146, 164), (147, 171), (148, 149), (148, 153), (149, 152), (149, 167), (150, 168), (151, 169), (152, 153), (152, 170), (154, 155), (154, 159), (155, 158), (158, 159), (160, 161), (160, 165), (161, 164), (164, 165), (166, 167), (166, 171), (167, 170), (170, 171)])
me_mesh_007.attributes.new('sharp_edge', 'BOOLEAN', 'EDGE').data.foreach_set('value', [ (min(e.vertices), max(e.vertices)) in _k for e in me_mesh_007.edges])
_uv = me_mesh_007.uv_layers.new(name='map1')
_uv.uv.foreach_set('vector', [0.375, 0.0, 0.3793, 0.0475, 0.3719, 0.0475, 0.625, 0.0, 0.6281, 0.0475, 0.6207, 0.0475, 0.3792, 0.2531, 0.3719, 0.2025, 0.3793, 0.2025, 0.6208, 0.2531, 0.6206, 0.2025, 0.6281, 0.2025, 0.3794, 0.5475, 0.375, 0.5475, 0.3794, 0.4969, 0.6206, 0.5475, 0.6206, 0.4969, 0.625, 0.5475, 0.3794, 0.7531, 0.375, 0.7025, 0.3794, 0.7025, 0.6206, 0.7531, 0.6206, 0.7025, 0.625, 0.7025, 0.375, 0.0, 0.625, 0.0, 0.6207, 0.0475, 0.3793, 0.0475, 0.6208, 0.2531, 0.3792, 0.2531, 0.3793, 0.2025, 0.6206, 0.2025, 0.6206, 0.5475, 0.3794, 0.5475, 0.3794, 0.4969, 0.6206, 0.4969, 0.6206, 0.7531, 0.3794, 0.7531, 0.3794, 0.7025, 0.6206, 0.7025, 0.3719, 0.2025, 0.3719, 0.0475, 0.3793, 0.0475, 0.3793, 0.2025, 0.6281, 0.0475, 0.6281, 0.2025, 0.6206, 0.2025, 0.6207, 0.0475, 0.1281, 0.2025, 0.3719, 0.2025, 0.3792, 0.2531, 0.1281, 0.25, 0.6281, 0.2025, 0.8719, 0.2025, 0.8719, 0.25, 0.6208, 0.2531, 0.375, 0.7025, 0.375, 0.5475, 0.3794, 0.5475, 0.3794, 0.7025, 0.625, 0.5475, 0.625, 0.7025, 0.6206, 0.7025, 0.6206, 0.5475, 0.3719, 0.0475, 0.1281, 0.0475, 0.1281, 0.0, 0.375, 0.0, 0.8719, 0.0475, 0.6281, 0.0475, 0.625, 0.0, 0.8719, 0.0, 0.3794, 0.7531, 0.6206, 0.7531, 0.6206, 0.9969, 0.3794, 0.9969, 0.3793, 0.0475, 0.6207, 0.0475, 0.6206, 0.2025, 0.3793, 0.2025, 0.1281, 0.0475, 0.3719, 0.0475, 0.3719, 0.2025, 0.1281, 0.2025, 0.6281, 0.0475, 0.8719, 0.0475, 0.8719, 0.2025, 0.6281, 0.2025, 0.3792, 0.2531, 0.6208, 0.2531, 0.6206, 0.4969, 0.3794, 0.4969, 0.3794, 0.5475, 0.6206, 0.5475, 0.6206, 0.7025, 0.3794, 0.7025, 0.375, 0.34, 0.625, 0.16, 0.625, 0.25, 0.375, 0.25, 0.375, 0.25, 0.625, 0.25, 0.625, 0.5, 0.375, 0.5, 0.375, 0.59, 0.625, 0.59, 0.625, 0.75, 0.375, 0.75, 0.375, 0.75, 0.625, 0.75, 0.625, 1.0, 0.375, 1.0, 0.625, 0.16, 0.875, 0.16, 0.875, 0.25, 0.625, 0.25, 0.375, 0.25, 0.625, 0.25, 0.625, 0.25, 0.375, 0.25, 0.625, 0.25, 0.625, 0.5, 0.625, 0.5, 0.625, 0.25, 0.625, 0.5, 0.375, 0.5, 0.375, 0.5, 0.625, 0.5, 0.375, 0.75, 0.625, 0.75, 0.625, 0.75, 0.375, 0.75, 0.625, 0.75, 0.625, 1.0, 0.625, 1.0, 0.625, 0.75, 0.625, 1.0, 0.375, 0.5, 0.375, 1.0, 0.625, 1.0, 0.375, 0.5, 0.375, 0.75, 0.375, 0.75, 0.375, 1.0, 0.375, 0.25, 0.625, 0.25, 0.625, 0.25, 0.375, 0.25, 0.625, 0.25, 0.625, 0.5, 0.625, 0.5, 0.625, 0.25, 0.625, 0.5, 0.375, 0.5, 0.375, 0.5, 0.625, 0.5, 0.375, 0.5, 0.375, 0.25, 0.375, 0.25, 0.375, 0.5, 0.625, 0.5, 0.375, 0.5, 0.375, 0.5, 0.625, 0.5, 0.375, 0.5, 0.375, 0.5, 0.375, 0.5, 0.375, 0.5, 0.375, 0.5, 0.625, 0.5, 0.625, 0.5, 0.375, 0.5, 0.625, 0.5, 0.625, 0.5, 0.625, 0.5, 0.625, 0.5, 0.375, 0.25, 0.375, 0.5, 0.375, 0.5, 0.375, 0.25, 0.375, 0.34, 0.375, 0.59, 0.375, 0.75, 0.375, 0.5, 0.375, 0.25, 0.375, 0.5, 0.375, 0.5, 0.375, 0.25, 0.375, 0.5, 0.375, 0.5, 0.375, 0.5, 0.375, 0.5, 0.375, 0.25, 0.375, 0.25, 0.375, 0.25, 0.375, 0.25, 0.375, 0.59, 0.375, 0.75, 0.375, 0.75, 0.375, 0.59, 0.375, 0.75, 0.375, 0.5, 0.375, 0.5, 0.375, 0.75, 0.375, 0.34, 0.375, 0.25, 0.375, 0.25, 0.375, 0.34, 0.375, 0.25, 0.375, 0.5, 0.375, 0.5, 0.375, 0.25, 0.375, 0.5, 0.375, 0.5, 0.375, 0.5, 0.375, 0.5, 0.375, 0.5, 0.375, 0.25, 0.375, 0.25, 0.375, 0.5, 0.375, 0.25, 0.375, 0.25, 0.375, 0.25, 0.375, 0.25, 0.375, 0.25, 0.375, 0.5, 0.375, 0.5, 0.375, 0.25, 0.375, 0.59, 0.375, 0.75, 0.375, 0.75, 0.375, 0.59, 0.375, 0.75, 0.375, 0.5, 0.375, 0.5, 0.375, 0.75, 0.375, 0.34, 0.375, 0.25, 0.375, 0.25, 0.375, 0.34, 0.375, 0.25, 0.375, 0.5, 0.375, 0.5, 0.375, 0.25, 0.375, 0.5, 0.375, 0.5, 0.375, 0.5, 0.375, 0.5, 0.375, 0.5, 0.375, 0.25, 0.375, 0.25, 0.375, 0.5, 0.375, 0.25, 0.375, 0.25, 0.375, 0.25, 0.375, 0.25, 0.375, 0.5, 0.625, 0.5, 0.625, 0.5, 0.375, 0.5, 0.625, 0.59, 0.625, 0.75, 0.625, 0.75, 0.625, 0.59, 0.625, 0.75, 0.375, 0.75, 0.375, 0.75, 0.625, 0.75, 0.375, 0.75, 0.375, 0.75, 0.375, 0.75, 0.375, 0.75, 0.375, 0.59, 0.375, 0.5, 0.375, 0.5, 0.375, 0.59, 0.375, 0.5, 0.375, 0.5, 0.375, 0.5, 0.375, 0.5, 0.375, 0.75, 0.375, 0.75, 0.375, 0.75, 0.375, 0.75, 0.375, 0.5, 0.375, 0.5, 0.375, 0.5, 0.375, 0.5, 0.375, 0.5, 0.625, 0.5, 0.625, 0.5, 0.375, 0.5, 0.625, 0.59, 0.625, 0.75, 0.625, 0.75, 0.625, 0.59, 0.625, 0.75, 0.375, 0.75, 0.375, 0.75, 0.625, 0.75, 0.375, 0.75, 0.375, 0.75, 0.375, 0.75, 0.375, 0.75, 0.375, 0.75, 0.375, 0.75, 0.375, 0.75, 0.375, 0.75, 0.375, 0.59, 0.375, 0.5, 0.375, 0.5, 0.375, 0.59, 0.375, 0.5, 0.375, 0.5, 0.375, 0.5, 0.375, 0.5, 0.375, 0.5, 0.375, 0.5, 0.375, 0.5, 0.375, 0.5, 0.625, 0.75, 0.375, 0.75, 0.375, 0.75, 0.625, 0.75, 0.375, 0.75, 0.375, 0.75, 0.375, 0.75, 0.375, 0.75, 0.375, 0.75, 0.625, 0.75, 0.625, 0.75, 0.375, 0.75, 0.625, 0.75, 0.625, 0.75, 0.625, 0.75, 0.625, 0.75, 0.375, 0.75, 0.375, 0.75, 0.375, 0.75, 0.375, 0.75, 0.375, 0.75, 0.375, 0.75, 0.375, 0.75, 0.375, 0.75, 0.375, 0.75, 0.375, 0.75, 0.375, 0.75, 0.375, 0.75, 0.375, 0.75, 0.375, 0.75, 0.375, 0.75, 0.375, 0.75, 0.375, 0.5, 0.625, 0.5, 0.625, 0.5, 0.375, 0.5, 0.625, 0.5, 0.625, 0.5, 0.625, 0.5, 0.625, 0.5, 0.625, 0.5, 0.375, 0.5, 0.375, 0.5, 0.625, 0.5, 0.375, 0.5, 0.375, 0.5, 0.375, 0.5, 0.375, 0.5, 0.375, 0.5, 0.625, 0.5, 0.625, 0.5, 0.375, 0.5, 0.625, 0.5, 0.625, 0.5, 0.625, 0.5, 0.625, 0.5, 0.625, 0.5, 0.375, 0.5, 0.375, 0.5, 0.625, 0.5, 0.375, 0.5, 0.375, 0.5, 0.375, 0.5, 0.375, 0.5, 0.375, 0.5, 0.375, 0.5, 0.375, 0.5, 0.375, 0.5, 0.375, 0.5, 0.375, 0.5, 0.375, 0.5, 0.375, 0.5, 0.375, 0.5, 0.375, 0.5, 0.375, 0.5, 0.375, 0.5, 0.375, 0.5, 0.375, 0.5, 0.375, 0.5, 0.375, 0.5, 0.625, 0.5, 0.625, 0.5, 0.625, 0.5, 0.625, 0.5, 0.625, 0.5, 0.375, 0.5, 0.375, 0.5, 0.625, 0.5, 0.375, 0.5, 0.375, 0.5, 0.375, 0.5, 0.375, 0.5, 0.375, 0.5, 0.375, 0.5, 0.375, 0.5, 0.375, 0.5, 0.375, 0.5, 0.375, 0.5, 0.375, 0.5, 0.375, 0.5, 0.375, 0.5, 0.375, 0.5, 0.375, 0.5, 0.375, 0.5, 0.375, 0.5, 0.375, 0.5, 0.375, 0.5, 0.375, 0.5, 0.375, 0.5, 0.375, 0.5, 0.375, 0.5, 0.375, 0.5, 0.375, 0.5, 0.375, 0.5, 0.375, 0.5, 0.375, 0.5, 0.375, 0.5, 0.375, 0.5, 0.375, 0.5, 0.375, 0.5, 0.375, 0.5, 0.375, 0.5, 0.375, 0.5, 0.375, 0.5, 0.375, 0.5, 0.375, 0.5, 0.375, 0.5, 0.375, 0.5, 0.375, 0.5, 0.375, 0.5, 0.375, 0.5, 0.375, 0.5, 0.375, 0.5, 0.375, 0.5, 0.375, 0.5, 0.375, 0.5, 0.375, 0.75, 0.375, 0.5, 0.375, 0.5, 0.375, 0.75, 0.375, 0.5, 0.375, 0.5, 0.375, 0.5, 0.375, 0.5, 0.375, 0.5, 0.375, 0.75, 0.375, 0.75, 0.375, 0.5, 0.375, 0.75, 0.375, 0.75, 0.375, 0.75, 0.375, 0.75, 0.375, 0.75, 0.375, 0.59, 0.375, 0.59, 0.375, 0.75, 0.625, 0.5, 0.625, 0.59, 0.625, 0.59, 0.625, 0.5, 0.375, 0.75, 0.375, 0.59, 0.375, 0.59, 0.375, 0.75, 0.625, 0.5, 0.625, 0.59, 0.625, 0.59, 0.625, 0.5, 0.375, 0.5, 0.375, 0.34, 0.375, 0.34, 0.375, 0.5, 0.375, 0.5, 0.375, 0.59, 0.375, 0.59, 0.375, 0.5, 0.375, 0.5, 0.375, 0.34, 0.375, 0.34, 0.375, 0.5, 0.375, 0.5, 0.375, 0.59, 0.375, 0.59, 0.375, 0.5, 0.375, 0.25, 0.375, 0.5, 0.375, 0.59, 0.375, 0.34, 0.625, 0.0, 0.875, 0.0, 0.875, 0.16, 0.625, 0.16, 0.375, 0.5, 0.625, 0.5, 0.625, 0.59, 0.375, 0.59, 0.375, 0.5, 0.625, 0.0, 0.625, 0.16, 0.375, 0.34, 0.3875, 0.25, 0.3875, 0.2125, 0.625, 0.2125, 0.625, 0.25, 0.3875, 0.5, 0.3875, 0.25, 0.625, 0.25, 0.625, 0.5, 0.625, 0.5375, 0.3875, 0.5375, 0.3875, 0.5, 0.625, 0.5, 0.3875, 1.0, 0.3875, 0.75, 0.625, 0.75, 0.625, 1.0, 0.625, 0.2125, 0.875, 0.2125, 0.875, 0.25, 0.625, 0.25, 0.25, 0.375, 0.375, 0.2125, 0.375, 0.25, 0.125, 0.25, 0.375, 0.75, 0.3875, 0.75, 0.3875, 1.0, 0.375, 1.0, 0.375, 0.5, 0.3875, 0.5, 0.3875, 0.5375, 0.25, 0.375, 0.375, 0.25, 0.3875, 0.25, 0.3875, 0.5, 0.375, 0.5, 0.375, 0.2125, 0.3875, 0.2125, 0.3875, 0.25, 0.375, 0.25, 0.625, 0.0875, 0.3875, 0.0875, 0.3875, 0.07875, 0.625, 0.07875, 0.625, 0.07875, 0.875, 0.07875, 0.875, 0.0875, 0.625, 0.0875, 0.625, 0.6712, 0.3875, 0.6712, 0.3875, 0.6625, 0.625, 0.6625, 0.625, 0.15, 0.3875, 0.15, 0.3875, 0.1437, 0.625, 0.1437, 0.625, 0.1437, 0.875, 0.1437, 0.875, 0.15, 0.625, 0.15, 0.625, 0.6063, 0.3875, 0.6063, 0.3875, 0.6, 0.625, 0.6, 0.625, 0.2125, 0.3875, 0.2125, 0.3875, 0.2062, 0.625, 0.2062, 0.625, 0.2062, 0.875, 0.2062, 0.875, 0.2125, 0.625, 0.2125, 0.625, 0.5438, 0.3875, 0.5438, 0.3875, 0.5375, 0.625, 0.5375, 0.375, 0.0, 0.3875, 0.0, 0.3875, 0.07875, 0.375, 0.07875, 0.625, 0.07875, 0.3875, 0.07875, 0.3875, 0.0, 0.625, 0.0, 0.625, 0.0, 0.875, 0.0, 0.875, 0.07875, 0.625, 0.07875, 0.3875, 0.75, 0.3875, 0.6712, 0.625, 0.6712, 0.625, 0.75, 0.25, 0.375, 0.3875, 0.6712, 0.3875, 0.75, 0.375, 0.75, 0.125, 0.0, 0.375, 0.0, 0.375, 0.07875, 0.25, 0.375, 0.375, 0.0875, 0.3875, 0.0875, 0.3875, 0.1437, 0.375, 0.1437, 0.625, 0.1437, 0.3875, 0.1437, 0.3875, 0.0875, 0.625, 0.0875, 0.625, 0.0875, 0.875, 0.0875, 0.875, 0.1437, 0.625, 0.1437, 0.625, 0.6625, 0.3875, 0.6625, 0.3875, 0.6063, 0.625, 0.6063, 0.25, 0.375, 0.3875, 0.6063, 0.3875, 0.6625, 0.25, 0.375, 0.25, 0.375, 0.375, 0.0875, 0.375, 0.1437, 0.25, 0.375, 0.375, 0.15, 0.3875, 0.15, 0.3875, 0.2062, 0.375, 0.2062, 0.625, 0.2062, 0.3875, 0.2062, 0.3875, 0.15, 0.625, 0.15, 0.625, 0.15, 0.875, 0.15, 0.875, 0.2062, 0.625, 0.2062, 0.625, 0.6, 0.3875, 0.6, 0.3875, 0.5438, 0.625, 0.5438, 0.25, 0.375, 0.3875, 0.5438, 0.3875, 0.6, 0.25, 0.375, 0.25, 0.375, 0.375, 0.15, 0.375, 0.2062, 0.25, 0.375, 0.375, 0.2062, 0.3875, 0.2062, 0.3875, 0.5438, 0.25, 0.375, 0.3875, 0.2062, 0.3875, 0.2125, 0.3875, 0.5375, 0.3875, 0.5438, 0.3875, 0.2125, 0.375, 0.2125, 0.25, 0.375, 0.3875, 0.5375, 0.3875, 0.15, 0.375, 0.15, 0.25, 0.375, 0.3875, 0.6, 0.375, 0.1437, 0.3875, 0.1437, 0.3875, 0.6063, 0.25, 0.375, 0.3875, 0.1437, 0.3875, 0.15, 0.3875, 0.6, 0.3875, 0.6063, 0.375, 0.07875, 0.3875, 0.07875, 0.3875, 0.6712, 0.25, 0.375, 0.3875, 0.07875, 0.3875, 0.0875, 0.3875, 0.6625, 0.3875, 0.6712, 0.3875, 0.0875, 0.375, 0.0875, 0.25, 0.375, 0.3875, 0.6625])
me_mesh_007.materials.append(mat_metalb)
me_mesh_007.materials.append(mat_metaln)
me_mesh_007.update()
me_mesh_007.normals_split_custom_set([tuple(v) for v in zip(*[iter([-0.4606, -0.7588, 0.4606, -0.4606, -0.4606, 0.7588, -0.7588, -0.4606, 0.4606, 0.4606, -0.7588, 0.4606, 0.7588, -0.4606, 0.4606, 0.4606, -0.4606, 0.7588, -0.4606, 0.7588, 0.4606, -0.7588, 0.4606, 0.4606, -0.4606, 0.4606, 0.7588, 0.4606, 0.7588, 0.4606, 0.4606, 0.4606, 0.7588, 0.7588, 0.4606, 0.4606, -0.4606, 0.4606, -0.7588, -0.7588, 0.4606, -0.4606, -0.4606, 0.7588, -0.4606, 0.4606, 0.4606, -0.7588, 0.4606, 0.7588, -0.4606, 0.7588, 0.4606, -0.4606, -0.4606, -0.7588, -0.4606, -0.7588, -0.4606, -0.4606, -0.4606, -0.4606, -0.7588, 0.4606, -0.7588, -0.4606, 0.4606, -0.4606, -0.7588, 0.7588, -0.4606, -0.4606, -0.4606, -0.7588, 0.4606, 0.4606, -0.7588, 0.4606, 0.4606, -0.4606, 0.7588, -0.4606, -0.4606, 0.7588, 0.4606, 0.7588, 0.4606, -0.4606, 0.7588, 0.4606, -0.4606, 0.4606, 0.7588, 0.4606, 0.4606, 0.7588, 0.4606, 0.4606, -0.7588, -0.4606, 0.4606, -0.7588, -0.4606, 0.7588, -0.4606, 0.4606, 0.7588, -0.4606, 0.4606, -0.7588, -0.4606, -0.4606, -0.7588, -0.4606, -0.4606, -0.4606, -0.7588, 0.4606, -0.4606, -0.7588, -0.7588, 0.4606, 0.4606, -0.7588, -0.4606, 0.4606, -0.4606, -0.4606, 0.7588, -0.4606, 0.4606, 0.7588, 0.7588, -0.4606, 0.4606, 0.7588, 0.4606, 0.4606, 0.4606, 0.4606, 0.7588, 0.4606, -0.4606, 0.7588, -0.7588, 0.4606, -0.4606, -0.7588, 0.4606, 0.4606, -0.4606, 0.7588, 0.4606, -0.4606, 0.7588, -0.4606, 0.7588, 0.4606, 0.4606, 0.7588, 0.4606, -0.4606, 0.4606, 0.7588, -0.4606, 0.4606, 0.7588, 0.4606, -0.7588, -0.4606, -0.4606, -0.7588, 0.4606, -0.4606, -0.4606, 0.4606, -0.7588, -0.4606, -0.4606, -0.7588, 0.7588, 0.4606, -0.4606, 0.7588, -0.4606, -0.4606, 0.4606, -0.4606, -0.7588, 0.4606, 0.4606, -0.7588, -0.7588, -0.4606, 0.4606, -0.7588, -0.4606, -0.4606, -0.4606, -0.7588, -0.4606, -0.4606, -0.7588, 0.4606, 0.7588, -0.4606, -0.4606, 0.7588, -0.4606, 0.4606, 0.4606, -0.7588, 0.4606, 0.4606, -0.7588, -0.4606, 0.0, -1.0, 2.461e-08, 0.0, -1.0, 2.461e-08, 0.0, -1.0, 2.461e-08, 0.0, -1.0, 2.461e-08, 0.0, 0.0, 1.0, 0.0, 0.0, 1.0, 0.0, 0.0, 1.0, 0.0, 0.0, 1.0, -1.0, -1.668e-06, 0.0, -1.0, -1.668e-06, 0.0, -1.0, -1.668e-06, 0.0, -1.0, -1.668e-06, 0.0, 1.0, 0.0, 0.0, 1.0, 0.0, 0.0, 1.0, 0.0, 0.0, 1.0, 0.0, 0.0, 0.0, 1.0, -2.461e-08, 0.0, 1.0, -2.461e-08, 0.0, 1.0, -2.461e-08, 0.0, 1.0, -2.461e-08, 0.0, -3.076e-06, -1.0, 0.0, -3.076e-06, -1.0, 0.0, -3.076e-06, -1.0, 0.0, -3.076e-06, -1.0, 0.0, 0.0, 1.0, 0.0, 0.0, 1.0, 0.0, 0.0, 1.0, 0.0, 0.0, 1.0, 0.0, 1.0, 0.0, 0.0, 1.0, 0.0, 0.0, 1.0, 0.0, 0.0, 1.0, 0.0, 0.0, -7.596e-07, -1.0, 0.0, -5.064e-07, -1.0, 0.0, 0.0, -1.0, 0.0, 0.0, -1.0, 0.0, -1.0, 0.0, 0.0, -1.0, 0.0, 0.0, -1.0, 0.0, 0.0, -1.0, 0.0, 1.0, 0.0, 0.0, 1.0, 0.0, 0.0, 1.0, 3.275e-08, 0.0, 1.0, 4.912e-08, 0.0, 0.0, 0.0, 1.0, 0.0, 0.0, 1.0, 0.0, 0.0, 1.0, 0.0, 0.0, 1.0, 1.0, 4.912e-08, 0.0, 1.0, 3.275e-08, 0.0, 1.0, 0.0, 0.0, 1.0, 0.0, 0.0, 1.712e-06, 0.0, -1.0, 1.712e-06, 0.0, -1.0, 1.712e-06, 0.0, -1.0, 1.712e-06, 0.0, -1.0, 0.0, -8.699e-07, -1.0, 0.0, -8.699e-07, -1.0, 0.0, -8.699e-07, -1.0, 0.0, -8.699e-07, -1.0, 1.0, -6.957e-09, 0.0, 1.0, -1.044e-08, 0.0, 1.0, -2.087e-08, 0.0, 1.0, -2.087e-08, 0.0, 0.0, 4.449e-07, 1.0, 0.0, 2.966e-07, 1.0, 0.0, 8.897e-07, 1.0, 0.0, 8.897e-07, 1.0, -1.0, 0.0, 0.0, -1.0, 0.0, 0.0, -1.0, 0.0, 0.0, -1.0, 0.0, 0.0, 0.0, 0.0, 1.0, 0.0, 0.0, 1.0, 0.0, 0.0, 1.0, 0.0, 0.0, 1.0, 1.0, 4.912e-08, 0.0, 1.0, 3.275e-08, 0.0, 1.0, 3.275e-08, 0.0, 1.0, 4.912e-08, 0.0, 4.056e-07, 2.402e-08, -1.0, 4.056e-07, 2.402e-08, -1.0, 4.056e-07, 2.402e-08, -1.0, 4.056e-07, 2.402e-08, -1.0, -1.0, -8.556e-08, 0.0, -1.0, -8.556e-08, 0.0, -1.0, -8.556e-08, 0.0, -1.0, -8.556e-08, 0.0, 0.0, -1.0, 0.0, 0.0, -1.0, 0.0, 0.0, -1.0, 0.0, 0.0, -1.0, 0.0, -1.0, 0.0, 0.0, -1.0, 0.0, 0.0, -1.0, 0.0, 0.0, -1.0, 0.0, 0.0, 0.0, 1.0, 0.0, 0.0, 1.0, 0.0, 0.0, 1.0, 0.0, 0.0, 1.0, 0.0, 1.0, 0.0, 0.0, 1.0, 3.275e-08, 0.0, 1.0, 0.0, 0.0, 1.0, 0.0, 0.0, -1.0, 8.558e-07, 0.0, -1.0, 4.279e-07, 0.0, -1.0, 2.853e-07, 0.0, -1.0, 4.279e-07, 0.0, -1.0, -4.678e-07, 0.0, -1.0, -3.675e-07, 0.0, -1.0, 2.228e-07, 0.0, -1.0, 6.014e-07, 0.0, 0.0, 1.0, 0.0, 0.0, 1.0, 0.0, 0.0, 1.0, 0.0, 0.0, 1.0, 0.0, 0.0, 0.0, -1.0, 0.0, 0.0, -1.0, 0.0, 0.0, -1.0, 0.0, 0.0, -1.0, 0.0, 0.0, 1.0, 0.0, 0.0, 1.0, 0.0, 0.0, 1.0, 0.0, 0.0, 1.0, 0.0, -1.013e-06, -1.0, 0.0, 0.0, -1.0, 0.0, 0.0, -1.0, 0.0, -1.013e-06, -1.0, 0.0, -1.0, 0.0, 0.0, -1.0, 0.0, 0.0, -1.0, 0.0, 0.0, -1.0, 0.0, 0.0, 0.0, 1.0, 0.0, 0.0, 1.0, 0.0, 0.0, 1.0, 0.0, 0.0, 1.0, 0.0, 1.0, 0.0, 0.0, 1.0, 0.0, 0.0, 1.0, 0.0, 0.0, 1.0, 0.0, -1.195e-08, 1.52e-07, -1.0, -1.195e-08, 1.52e-07, -1.0, -1.195e-08, 1.52e-07, -1.0, -1.195e-08, 1.52e-07, -1.0, 0.0, -1.0, 0.0, 0.0, -1.0, 0.0, 0.0, -1.0, 0.0, 0.0, -1.0, 0.0, 0.0, 0.0, 1.0, 0.0, 0.0, 1.0, 0.0, 0.0, 1.0, 0.0, 0.0, 1.0, 0.0, 1.0, 0.0, 3.748e-08, 1.0, -7.357e-08, 3.748e-08, 1.0, -2.272e-08, 0.0, 1.0, 0.0, 0.0, -7.596e-07, -1.0, 0.0, 0.0, -1.0, 0.0, 0.0, -1.0, 0.0, -1.013e-06, -1.0, 0.0, -1.0, 0.0, 0.0, -1.0, 0.0, 0.0, -1.0, 0.0, 0.0, -1.0, 0.0, 0.0, 0.0, 1.0, 0.0, 0.0, 1.0, 0.0, 0.0, 1.0, 0.0, 0.0, 1.0, -1.0, 4.279e-07, 0.0, -1.0, 2.853e-07, 0.0, -1.0, -7.128e-07, 0.0, -1.0, -1.069e-06, 0.0, 0.0, 4.803e-08, -1.0, 0.0, 4.803e-08, -1.0, 0.0, 4.803e-08, -1.0, 0.0, 4.803e-08, -1.0, 1.0, 0.0, 0.0, 1.0, 0.0, 0.0, 1.0, 0.0, 0.0, 1.0, 0.0, 0.0, 0.0, 0.0, 1.0, 0.0, 0.0, 1.0, 0.0, 0.0, 1.0, 0.0, 0.0, 1.0, 0.0, 1.0, 0.0, 0.0, 1.0, 0.0, 0.0, 1.0, 0.0, 0.0, 1.0, 0.0, 1.0, 0.0, 0.0, 1.0, 0.0, 0.0, 1.0, 0.0, 0.0, 1.0, 0.0, 0.0, 0.0, -1.0, 0.0, 0.0, -1.0, 0.0, 0.0, -1.0, 0.0, 0.0, -1.0, 0.0, 0.0, -1.0, 0.0, 0.0, -1.0, 0.0, 0.0, -1.0, 0.0, 0.0, -1.0, 0.0, -1.0, -2.304e-07, 0.0, -1.0, -1.29e-07, 0.0, -1.0, -1.935e-07, 0.0, -1.0, -1.935e-07, 0.0, 0.0, 1.0, 0.0, 0.0, 1.0, 0.0, 0.0, 1.0, 0.0, 0.0, 1.0, 0.0, 0.0, -1.0, 0.0, 0.0, -1.0, 0.0, 0.0, -1.0, 0.0, 0.0, -1.0, 0.0, 1.124e-07, 1.0, -2.272e-08, 1.124e-07, 1.0, -7.357e-08, 2.249e-07, 1.0, 0.0, 2.249e-07, 1.0, 0.0, 3.748e-08, 1.0, -7.357e-08, 7.275e-14, 1.0, -1.526e-07, 7.275e-14, 1.0, -1.526e-07, 1.124e-07, 1.0, -7.357e-08, 1.0, 0.0, 0.0, 1.0, -6.957e-09, 0.0, 1.0, 0.0, 0.0, 1.0, 0.0, 0.0, 0.0, -1.0, 0.0, 0.0, -1.0, 0.0, 0.0, -1.0, 0.0, 0.0, -1.0, 0.0, 0.0, -1.0, 0.0, 0.0, -1.0, 0.0, 0.0, -1.0, 0.0, 0.0, -1.0, 0.0, 0.0, -1.0, 0.0, 0.0, -1.0, 0.0, 0.0, -1.0, 0.0, 0.0, -1.0, 0.0, -1.0, -3.675e-07, 0.0, -1.0, -7.128e-07, 0.0, -1.0, -1.29e-07, 0.0, -1.0, -2.304e-07, 0.0, 0.0, 1.0, 0.0, 3.748e-08, 1.0, -2.272e-08, 1.124e-07, 1.0, -2.272e-08, 0.0, 1.0, 0.0, 3.748e-08, 1.0, -2.272e-08, 3.748e-08, 1.0, -7.357e-08, 1.124e-07, 1.0, -7.357e-08, 1.124e-07, 1.0, -2.272e-08, 0.0, 0.0, 1.0, 0.0, 0.0, 1.0, 0.0, 0.0, 1.0, 0.0, 0.0, 1.0, -1.0, 0.0, 0.0, -1.0, 0.0, 0.0, -1.0, 0.0, 0.0, -1.0, 0.0, 0.0, 0.0, 0.0, -1.0, 0.0, 0.0, -1.0, 0.0, 0.0, -1.0, 0.0, 0.0, -1.0, 1.0, 0.0, 0.0, 1.0, 0.0, 0.0, 1.0, 0.0, 0.0, 1.0, 0.0, 0.0, 0.0, 0.0, 1.0, 0.0, 0.0, 1.0, 0.0, 0.0, 1.0, 0.0, 0.0, 1.0, -1.0, -1.781e-07, 0.0, -1.0, 0.0, 0.0, -1.0, 0.0, 0.0, -1.0, 0.0, 0.0, 0.0, 0.0, -1.0, 0.0, 0.0, -1.0, 0.0, 0.0, -1.0, 0.0, 0.0, -1.0, 1.0, 0.0, 0.0, 1.0, 0.0, 0.0, 1.0, 0.0, 0.0, 1.0, 0.0, 0.0, -9.537e-07, 0.0, 1.0, -9.537e-07, 0.0, 1.0, -1.288e-06, 2.401e-08, 1.0, -1.288e-06, 2.401e-08, 1.0, 1.0, 0.0, 0.0, 1.0, 0.0, 0.0, 1.0, 4.835e-08, 0.0, 1.0, 4.835e-08, 0.0, 4.768e-07, -5.064e-07, -1.0, 3.179e-07, -1.013e-06, -1.0, 1.288e-06, 4.533e-14, -1.0, 1.288e-06, 4.533e-14, -1.0, -1.0, 0.0, 0.0, -1.0, 0.0, 0.0, -1.0, -4.08e-08, 0.0, -1.0, -4.08e-08, 0.0, -1.288e-06, 2.401e-08, 1.0, -1.288e-06, 2.401e-08, 1.0, -1.622e-06, 4.803e-08, 1.0, -1.622e-06, 4.803e-08, 1.0, 1.0, 4.835e-08, 0.0, 1.0, 4.835e-08, 0.0, 1.0, 9.67e-08, 0.0, 1.0, 9.67e-08, 0.0, 1.288e-06, 4.533e-14, -1.0, 1.288e-06, 4.533e-14, -1.0, 8.112e-07, 4.533e-14, -1.0, 8.112e-07, 4.533e-14, -1.0, -1.0, -4.08e-08, 0.0, -1.0, -4.08e-08, 0.0, -1.0, -8.159e-08, 0.0, -1.0, -8.159e-08, 0.0, 0.0, 0.0, 1.0, 0.0, 0.0, 1.0, 6.372e-08, 0.0, 1.0, 0.0, 0.0, 1.0, 1.0, 9.67e-08, 0.0, 1.0, 9.67e-08, 0.0, 1.0, 9.67e-08, 0.0, 1.0, 9.67e-08, 0.0, 0.0, -1.35e-06, -1.0, 0.0, -1.013e-06, -1.0, 0.0, 0.0, -1.0, 0.0, 0.0, -1.0, -1.0, -1.935e-07, 0.0, -1.0, -1.29e-07, 0.0, -1.0, 0.0, 0.0, -1.0, 0.0, 0.0, 1.0, 0.0, 0.0, 1.0, 0.0, 0.0, 1.0, 0.0, 0.0, 1.0, 0.0, 0.0, 8.112e-07, 4.533e-14, -1.0, 8.112e-07, 4.533e-14, -1.0, 0.0, 0.0, -1.0, 0.0, 0.0, -1.0, 0.0, 0.0, 1.0, 6.372e-08, 0.0, 1.0, 9.558e-08, 0.0, 1.0, 0.0, 0.0, 1.0, 1.0, 0.0, 0.0, 1.0, 0.0, 0.0, 1.0, 0.0, 0.0, 1.0, 0.0, 0.0, 0.0, 0.0, -1.0, 0.0, 0.0, -1.0, 0.0, 0.0, -1.0, 0.0, 0.0, -1.0, -1.0, 0.0, 0.0, -1.0, 0.0, 0.0, -1.0, 0.0, 0.0, -1.0, 0.0, 0.0, 1.0, 0.0, 0.0, 1.0, 0.0, 0.0, 1.0, 0.0, 0.0, 1.0, 0.0, 0.0, 0.0, -1.0, 0.0, 0.0, -1.0, 0.0, 0.0, -1.0, 0.0, 0.0, -1.0, 0.0, -1.0, 2.853e-07, 0.0, -1.0, 4.279e-07, 0.0, -1.0, 0.0, 0.0, -1.0, 0.0, 0.0, 0.0, 1.0, 0.0, 0.0, 1.0, 0.0, 0.0, 1.0, 0.0, 0.0, 1.0, 0.0, 0.0, -1.0, 0.0, 0.0, -1.0, 0.0, 0.0, -1.0, 0.0, 0.0, -1.0, 0.0, 0.0, 0.0, -1.0, 0.0, 0.0, -1.0, 0.0, 0.0, -1.0, 0.0, 0.0, -1.0, 0.0, 1.0, 0.0, 0.0, 1.0, 0.0, 0.0, 1.0, 0.0, 0.0, 1.0, 0.0, 9.558e-08, 0.0, 1.0, 6.372e-08, 0.0, 1.0, 1.912e-07, 0.0, 1.0, 1.912e-07, 0.0, 1.0, 1.0, 0.0, 0.0, 1.0, 0.0, 0.0, 1.0, 0.0, 0.0, 1.0, 0.0, 0.0, 0.0, 0.0, 1.0, 0.0, 0.0, 1.0, 0.0, 0.0, 1.0, 0.0, 0.0, 1.0, -1.0, 6.014e-07, 0.0, -1.0, 2.228e-07, 0.0, -1.0, 0.0, 0.0, -1.0, 0.0, 0.0, 0.0, 0.0, -1.0, 0.0, 0.0, -1.0, 0.0, 0.0, -1.0, 0.0, 0.0, -1.0, -1.0, 2.228e-07, 0.0, -1.0, -3.675e-07, 0.0, -1.0, -2.304e-07, 0.0, -1.0, -1.781e-07, 0.0, 1.0, 3.275e-08, 0.0, 1.0, 0.0, 0.0, 1.0, 0.0, 0.0, 1.0, 0.0, 0.0, -1.0, -1.781e-07, 0.0, -1.0, -2.304e-07, 0.0, -1.0, -1.935e-07, 0.0, -1.0, 0.0, 0.0, 1.0, 0.0, 0.0, 1.0, 0.0, 0.0, 1.0, 0.0, 0.0, 1.0, 0.0, 0.0, 0.0, 2.966e-07, 1.0, 0.0, 0.0, 1.0, 0.0, 0.0, 1.0, 0.0, 0.0, 1.0, 3.179e-07, -1.013e-06, -1.0, 0.0, -7.596e-07, -1.0, 0.0, -1.013e-06, -1.0, 0.0, -1.35e-06, -1.0, 0.0, 0.0, 1.0, 0.0, 0.0, 1.0, 0.0, 0.0, 1.0, 0.0, 0.0, 1.0, 0.0, -1.35e-06, -1.0, 0.0, -1.013e-06, -1.0, 0.0, -1.013e-06, -1.0, 0.0, -1.013e-06, -1.0, -1.0, -1.069e-06, 0.0, -1.0, -7.128e-07, 0.0, -1.0, -3.675e-07, 0.0, -1.0, -4.678e-07, 0.0, 1.0, -1.044e-08, 0.0, 1.0, -6.957e-09, 0.0, 1.0, 0.0, 0.0, 1.0, 0.0, 0.0, 3.179e-07, -1.013e-06, -1.0, 4.768e-07, -5.064e-07, -1.0, 0.0, -5.064e-07, -1.0, 0.0, -7.596e-07, -1.0, 0.0, 2.966e-07, 1.0, 0.0, 4.449e-07, 1.0, 0.0, 0.0, 1.0, 0.0, 0.0, 1.0, 0.0, 0.0, 1.0, -2.797e-09, 0.0, 1.0, -4.196e-09, 0.0, 1.0, 0.0, 0.0, 1.0, -5.443e-08, 1.0, -8.222e-08, -5.443e-08, 1.0, -8.222e-08, -1.089e-07, 1.0, -5.67e-08, -1.089e-07, 1.0, -5.67e-08, 1.877e-07, 0.0, -1.0, 1.251e-07, 0.0, -1.0, 7.081e-08, 0.0, -1.0, 1.416e-07, 0.0, -1.0, -7.257e-08, -1.0, 1.262e-07, -7.257e-08, -1.0, 1.262e-07, -1.451e-07, -1.0, 9.072e-08, -1.451e-07, -1.0, 9.072e-08, 1.0, 0.0, 0.0, 1.0, 0.0, 0.0, 1.0, 0.0, 0.0, 1.0, 0.0, 0.0, -1.0, 0.0, 0.0, -1.0, 0.0, 0.0, -1.0, 0.0, 0.0, -1.0, 0.0, 0.0, 0.0, -1.0, 1.616e-07, -7.257e-08, -1.0, 1.262e-07, -7.257e-08, -1.0, 1.262e-07, 0.0, -1.0, 1.616e-07, 0.0, 0.0, -1.0, 7.081e-08, 0.0, -1.0, 1.251e-07, 0.0, -1.0, 0.0, 0.0, -1.0, 0.0, 1.0, -1.077e-07, -5.443e-08, 1.0, -8.222e-08, -5.443e-08, 1.0, -8.222e-08, 0.0, 1.0, -1.077e-07, 0.0, 0.0, 1.0, -2.797e-09, 0.0, 1.0, 0.0, 0.0, 1.0, 0.0, 0.0, 1.0, -4.866e-09, 0.0, 1.0, -3.244e-09, 0.0, 1.0, -3.638e-09, 0.0, 1.0, -5.457e-09, 0.0, 1.0, 1.0, 0.0, 0.0, 1.0, 0.0, 0.0, 1.0, 0.0, 0.0, 1.0, 0.0, 0.0, 0.0, 0.0, -1.0, 0.0, 0.0, -1.0, 6.327e-09, 0.0, -1.0, 9.491e-09, 0.0, -1.0, -1.752e-09, 0.0, 1.0, -1.168e-09, 0.0, 1.0, -9.173e-10, 0.0, 1.0, -1.376e-09, 0.0, 1.0, 1.0, 0.0, 0.0, 1.0, 0.0, 0.0, 1.0, 0.0, 0.0, 1.0, 0.0, 0.0, 9.491e-09, 0.0, -1.0, 6.327e-09, 0.0, -1.0, -1.595e-06, -2.888e-07, -1.0, 1.131e-07, -2.166e-07, -1.0, -4.196e-09, 0.0, 1.0, -2.797e-09, 0.0, 1.0, -2.296e-09, 0.0, 1.0, -3.444e-09, 0.0, 1.0, 1.0, 0.0, 0.0, 1.0, 0.0, 0.0, 1.0, 0.0, 0.0, 1.0, 0.0, 0.0, 2.3e-07, -2.166e-07, -1.0, -1.517e-06, -2.888e-07, -1.0, 1.251e-07, 0.0, -1.0, 1.877e-07, 0.0, -1.0, 0.0, 0.0, 1.0, 5.372e-10, 0.0, 1.0, -3.638e-09, 0.0, 1.0, 0.0, 0.0, 1.0, -5.457e-09, 0.0, 1.0, -3.638e-09, 0.0, 1.0, 5.372e-10, 0.0, 1.0, 1.074e-09, 0.0, 1.0, 1.0, 0.0, 0.0, 1.0, 0.0, 0.0, 1.0, 0.0, 0.0, 1.0, 0.0, 0.0, 0.0, 0.0, -1.0, 0.0, 0.0, -1.0, 0.0, 0.0, -1.0, 0.0, 0.0, -1.0, 0.0, 0.0, -1.0, 0.0, 0.0, -1.0, 0.0, 0.0, -1.0, 0.0, 0.0, -1.0, -1.0, 0.0, -3.725e-08, -1.0, 0.0, -3.725e-08, -1.0, 0.0, -3.725e-08, -1.0, 0.0, -3.725e-08, 0.0, 0.0, 1.0, -3.244e-09, 0.0, 1.0, -9.173e-10, 0.0, 1.0, 0.0, 0.0, 1.0, -1.376e-09, 0.0, 1.0, -9.173e-10, 0.0, 1.0, -3.244e-09, 0.0, 1.0, -4.866e-09, 0.0, 1.0, 1.0, 0.0, 0.0, 1.0, 0.0, 0.0, 1.0, 0.0, 0.0, 1.0, 0.0, 0.0, 9.491e-09, 0.0, -1.0, 6.327e-09, 0.0, -1.0, 6.327e-09, 0.0, -1.0, 9.491e-09, 0.0, -1.0, 0.0, 0.0, -1.0, 6.327e-09, 0.0, -1.0, 6.327e-09, 0.0, -1.0, 0.0, 0.0, -1.0, -1.0, 0.0, 0.0, -1.0, 0.0, 0.0, -1.0, 0.0, 0.0, -1.0, 0.0, 0.0, 0.0, 0.0, 1.0, -1.168e-09, 0.0, 1.0, -2.296e-09, 0.0, 1.0, 0.0, 0.0, 1.0, -3.444e-09, 0.0, 1.0, -2.296e-09, 0.0, 1.0, -1.168e-09, 0.0, 1.0, -1.752e-09, 0.0, 1.0, 1.0, 0.0, 0.0, 1.0, 0.0, 0.0, 1.0, 0.0, 0.0, 1.0, 0.0, 0.0, 1.131e-07, -2.166e-07, -1.0, -1.595e-06, -2.888e-07, -1.0, -1.517e-06, -2.888e-07, -1.0, 2.3e-07, -2.166e-07, -1.0, -5.011e-06, -4.332e-07, -1.0, -1.517e-06, -2.888e-07, -1.0, -1.595e-06, -2.888e-07, -1.0, -5.011e-06, -4.332e-07, -1.0, -1.0, -2.708e-07, 4.842e-14, -1.0, -2.708e-07, 4.842e-14, -1.0, -2.708e-07, 4.842e-14, -1.0, -2.708e-07, 4.842e-14, 6.895e-07, 1.0, -1.347e-07, 6.895e-07, 1.0, -1.347e-07, 6.895e-07, 1.0, -1.347e-07, 6.895e-07, 1.0, -1.347e-07, -1.0, 0.0, 0.0, -1.0, 0.0, 0.0, -1.0, 0.0, 0.0, -1.0, 0.0, 0.0, 0.0, -1.0, 1.347e-07, 0.0, -1.0, 1.347e-07, 0.0, -1.0, 1.347e-07, 0.0, -1.0, 1.347e-07, 0.0, -1.0, 1.347e-07, 0.0, -1.0, 1.347e-07, 0.0, -1.0, 1.347e-07, 0.0, -1.0, 1.347e-07, 0.0, 1.0, -1.347e-07, 0.0, 1.0, -1.347e-07, 0.0, 1.0, -1.347e-07, 0.0, 1.0, -1.347e-07, -1.0, 0.0, 0.0, -1.0, 0.0, 0.0, -1.0, 0.0, 0.0, -1.0, 0.0, 0.0, 0.0, 1.0, -2.155e-07, 0.0, 1.0, -2.155e-07, 0.0, 1.0, -2.155e-07, 0.0, 1.0, -2.155e-07, -1.0, 0.0, -7.451e-08, -1.0, 0.0, -7.451e-08, -1.0, 0.0, -7.451e-08, -1.0, 0.0, -7.451e-08, 0.0, -1.0, 2.155e-07, 0.0, -1.0, 2.155e-07, 0.0, -1.0, 2.155e-07, 0.0, -1.0, 2.155e-07])] * 3)])

# ---- objects
ob_pcube3 = bpy.data.objects.new('pCube3', me_mesh_010)
ob_pcube6 = bpy.data.objects.new('pCube6', me_mesh_007)

# ---- transforms, parenting, visibility, modifiers, constraints
ob_pcube3.location = (2.11, -7.541, 11.15)
ob_pcube3.rotation_euler = (1.571, -0.0, 0.0)
ob_pcube3.scale = (1.056, 0.7647, 1.056)
ob_pcube3.color = (0.8, 0.8, 0.8, 1.0)
ob_pcube6.location = (2.11, 14.07, 11.15)
ob_pcube6.rotation_euler = (1.571, -0.0, 0.0)
ob_pcube6.scale = (1.056, 0.7647, 1.056)
ob_pcube6.color = (0.8, 0.8, 0.8, 1.0)

# ---- collection membership
col_collection.objects.link(ob_pcube3)
col_collection.objects.link(ob_pcube6)

# ---- scene / render settings (as saved in the file)
scene.frame_start = 1; scene.frame_end = 250; scene.frame_set(1)
scene.render.engine = 'BLENDER_EEVEE_NEXT'
bpy.context.view_layer.update()

# ---- added for rendering (the .blend has no active camera and no usable light): camera, sun
cam_auto = bpy.data.cameras.new('AutoCamera')
cam_auto.lens = 50.0
cam_auto.sensor_width = 36.0
cam_auto.clip_end = 1000.0
ob_auto_camera = bpy.data.objects.new('AutoCamera', cam_auto)
scene.collection.objects.link(ob_auto_camera)
ob_auto_camera.location = (34.7468, -33.8087, 36.1434)
ob_auto_camera.rotation_euler = (1.09748, -7.21219e-08, 0.694738)
scene.camera = ob_auto_camera
light_auto_sun = bpy.data.lights.new('AutoSun', 'SUN')
light_auto_sun.energy = 3.0
light_auto_sun.angle = 0.0523599
ob_auto_sun = bpy.data.objects.new('AutoSun', light_auto_sun)
scene.collection.objects.link(ob_auto_sun)
ob_auto_sun.rotation_euler = (0.872665, 0.174533, 0.523599)
bpy.context.view_layer.update()
